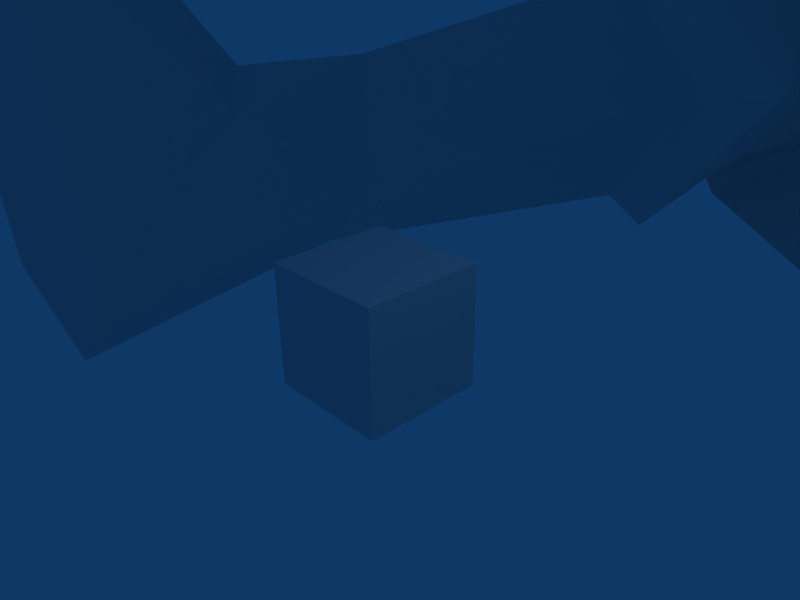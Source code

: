 # Source: Shaman001.blend  (saved by Blender 2.49.2; exported with 4.5.12 LTS)
import bpy
from mathutils import Matrix  # noqa: F401  (used for matrix-valued properties, if any)

bpy.ops.wm.read_factory_settings(use_empty=True)
scene = bpy.context.scene
scene.name = 'Scene'

# ---- collections
col_collection_1 = bpy.data.collections.new('Collection 1'); scene.collection.children.link(col_collection_1)

# ---- materials (node trees are filled in below, after node groups)
mat_material_0 = bpy.data.materials.new('Material_0')
mat_material_0.alpha_threshold = 0.0
mat_material_0.specular_color = (0.0, 0.0, 0.0)
mat_material_0.roughness = 0.5
mat_material_0.line_color = (0.0, 0.0, 0.0, 1.0)
mat_material = bpy.data.materials.new('Material')
mat_material.alpha_threshold = 0.0
mat_material.roughness = 0.5
mat_material.line_color = (0.0, 0.0, 0.0, 1.0)

# ---- material node trees

# ---- world
world_world = bpy.data.worlds.new('World'); scene.world = world_world
world_world.color = (0.05656, 0.2208, 0.4)
world_world.use_sun_shadow = False
world_world.sun_shadow_jitter_overblur = 0.0
world_world.cycles.sampling_method = 'MANUAL'
world_world.cycles.sample_map_resolution = 256

# ---- cameras
cam_camera = bpy.data.cameras.new('Camera')
cam_camera.passepartout_alpha = 0.2
cam_camera.clip_end = 100.0
cam_camera.lens = 35.0
cam_camera.ortho_scale = 7.314
cam_camera.show_passepartout = False
cam_camera.show_safe_areas = True
cam_camera.dof.focus_distance = 0.0
cam_camera.dof.aperture_fstop = 128.0

# ---- lights
light_spot = bpy.data.lights.new('Spot', 'POINT')
light_spot.transmission_factor = 0.0
light_spot.cutoff_distance = 30.0
light_spot.energy = 100.0
light_spot.shadow_buffer_clip_start = 1.001
light_spot.shadow_soft_size = 1.0
light_spot.shadow_maximum_resolution = 0.006
light_spot.use_absolute_resolution = True
light_spot.cycles.use_multiple_importance_sampling = False

# ---- meshes
me_mesh_object_001 = bpy.data.meshes.new('Mesh Object.001')
me_mesh_object_001.from_pydata([(19.17, 33.51, -0.2889), (18.94, 34.24, -2.093), (5.485, 6.984, -9.28), (59.43, 100.9, 13.29), (59.64, 99.98, 15.35), (67.79, 112.1, 19.22), (64.39, 114.6, 17.0), (64.83, 113.2, 19.84), (66.58, 115.0, 19.17), (20.93, 32.8, -0.7924), (6.908, 6.286, -9.736), (61.73, 99.25, 14.8), (61.51, 100.2, 12.74), (20.7, 33.53, -2.597), (67.46, 113.5, 16.18), (7.154, 5.777, -8.186), (5.732, 6.475, -7.731), (5.732, 6.475, -7.731), (7.154, 5.777, -8.186), (6.908, 6.286, -9.736), (5.485, 6.984, -9.28), (10.04, 103.4, -21.15), (7.43, 83.23, -15.85), (9.683, 75.01, -15.94), (8.749, 77.94, -19.77), (10.04, 77.63, -8.515), (10.05, 92.84, -10.94), (-8.479, 77.94, -19.77), (-9.413, 75.01, -15.94), (-7.161, 83.23, -15.85), (-9.767, 103.4, -21.15), (-8.195, 81.51, -21.54), (-9.773, 92.84, -10.94), (0.1349, 75.01, -17.78), (0.1349, 77.99, -21.67), (0.1349, 77.63, -12.05), (-9.767, 77.63, -8.515), (0.1349, 77.63, -12.05), (10.04, 77.63, -8.515), (10.05, 92.84, -10.94), (0.1349, 95.27, -11.75), (-9.767, 77.63, -8.515), (-9.773, 92.84, -10.94), (0.1349, 111.6, -16.59), (0.1349, 111.3, -12.79), (0.1349, 104.5, -22.7), (-9.767, 109.8, -12.28), (10.04, 110.1, -16.27), (10.04, 109.8, -12.28), (-9.767, 110.1, -16.27), (10.04, 109.8, -12.28), (0.1349, 111.3, -12.79), (-9.767, 109.8, -12.28), (8.465, 81.51, -21.54), (0.1349, 81.51, -23.36), (-0.7375, 78.01, -16.94), (-0.7375, 73.54, -11.42), (11.83, 73.92, -10.01), (11.83, 79.47, -16.86), (-0.7374, 74.14, -22.9), (11.83, 74.67, -24.26), (-0.7374, 67.28, -21.06), (11.83, 66.15, -21.98), (-0.7375, 66.91, -13.96), (11.83, 65.68, -13.17), (-13.3, 79.47, -16.86), (-13.3, 73.92, -10.01), (-13.3, 74.67, -24.26), (-13.3, 66.15, -21.98), (-13.3, 65.68, -13.17), (11.83, 74.67, -24.26), (11.83, 79.47, -16.86), (11.83, 73.92, -10.01), (11.83, 65.68, -13.17), (11.83, 66.15, -21.98), (-13.3, 74.67, -24.26), (-13.3, 66.15, -21.98), (-13.3, 65.68, -13.17), (-13.3, 73.92, -10.01), (-13.3, 79.47, -16.86), (4.443, 106.9, 1.248), (2.222, 106.2, 4.4), (1.2e-05, 105.1, 2.093), (2.123, 113.9, 4.013), (5.141, 114.4, 2.979), (3.78, 115.3, 4.989), (1.6e-05, 115.4, 6.026), (1.6e-05, 114.1, 5.276), (1.813, 110.9, 4.809), (1.4e-05, 111.1, 6.936), (1.4e-05, 110.2, 5.376), (1.2e-05, 105.9, 4.94), (5.658, 112.1, -0.08241), (4.761, 107.9, -1.82), (4.136, 105.8, -2.493), (6.875, 112.6, -8.849), (4.89, 114.9, -7.518), (7.043, 117.7, -1.287), (9.257, 114.6, -2.385), (1.5e-05, 110.4, -12.15), (1.6e-05, 113.3, -9.967), (8.022, 117.6, 2.273), (4.195, 120.1, 3.452), (5.731, 119.0, 5.546), (5.141, 114.4, 2.979), (3.78, 115.3, 4.989), (6.906, 112.4, -1.415), (6.167, 110.8, -4.235), (4.86, 109.7, -6.58), (1.5e-05, 108.9, -8.546), (1.1e-05, 103.1, 1.895), (1.8e-05, 120.6, 4.438), (1.7e-05, 119.5, 7.378), (1.6e-05, 115.4, 6.026), (1.3e-05, 104.0, -9.468), (1.5e-05, 108.9, -8.546), (4.86, 109.7, -6.58), (5.184, 104.2, -8.028), (6.485, 108.5, -3.454), (6.167, 110.8, -4.235), (6.906, 112.4, -1.415), (7.635, 104.6, -5.424), (5.761, 104.6, -4.601), (4.555, 104.5, -0.4651), (5.924, 103.1, -0.4369), (-4.443, 106.9, 1.251), (-2.222, 106.2, 4.4), (-2.123, 113.9, 4.013), (-3.78, 115.3, 4.989), (-5.141, 114.4, 2.979), (-1.813, 110.9, 4.809), (-5.658, 112.1, -0.08241), (-4.761, 107.9, -1.817), (-4.555, 104.5, -0.4621), (-6.875, 112.6, -8.849), (-9.257, 115.5, -2.385), (-7.043, 117.7, -1.287), (-4.89, 114.9, -7.518), (-8.022, 117.6, 2.273), (-4.195, 120.1, 3.452), (-5.731, 119.0, 5.546), (-5.141, 114.4, 2.979), (-3.78, 115.3, 4.989), (-6.906, 112.4, -1.415), (-6.167, 110.8, -4.235), (-4.86, 109.7, -6.58), (-5.184, 104.2, -8.028), (-4.86, 109.7, -6.58), (-6.485, 108.5, -3.454), (-6.906, 112.4, -1.415), (-6.167, 110.8, -4.235), (-7.635, 104.6, -5.424), (-5.761, 104.6, -4.598), (-5.924, 103.1, -0.4338), (-4.136, 105.8, -2.49), (7.385, 70.77, -7.929), (3e-06, 69.81, -10.41), (11.08, 57.46, -9.502), (3e-06, 56.0, -13.43), (6.891, 73.74, 5.814), (8.39, 70.18, 7.309), (12.69, 71.21, -1.046), (10.98, 74.62, -1.011), (17.13, 59.47, -0.03617), (11.31, 58.88, 9.658), (2e-06, 57.85, 11.3), (2e-06, 69.28, 9.087), (2e-06, 73.24, 7.734), (21.21, 42.71, -1.842), (14.31, 42.33, -14.38), (14.07, 42.28, 10.44), (1e-06, 44.52, 12.89), (6.94, 41.92, 11.65), (7.061, 41.99, -16.47), (3e-06, 44.61, -18.44), (-7.081, 74.99, -6.474), (-7.385, 70.77, -7.929), (-11.12, 57.46, -9.121), (-10.97, 74.62, -1.011), (-12.69, 71.21, -1.046), (-8.391, 70.18, 6.321), (-17.13, 59.47, -1.035), (-11.31, 58.88, 6.93), (-14.42, 42.33, -11.52), (-21.21, 42.71, -0.9138), (-14.13, 42.28, 10.3), (-6.94, 41.92, 11.6), (-7.061, 41.99, -15.35), (-29.73, 94.18, 2.48), (-31.1, 91.26, -1.026), (-35.49, 89.89, -0.8348), (-35.39, 93.38, 3.545), (-32.63, 89.67, 8.484), (-32.36, 85.18, 4.646), (-28.45, 87.88, 1.764), (-43.14, 85.27, 10.08), (-43.18, 82.81, 7.063), (29.17, 91.82, 0.04874), (35.01, 90.48, 0.6911), (34.62, 87.08, -3.749), (30.29, 88.77, -4.041), (31.66, 87.16, 5.54), (30.73, 82.82, 1.62), (26.94, 85.81, -0.7905), (43.42, 82.14, 2.464), (41.29, 82.0, 7.247), (43.6, 84.25, 4.904), (53.3, 78.76, 9.444), (50.16, 82.82, 4.75), (46.25, 75.56, 3.183), (43.42, 76.03, 7.064), (47.01, 72.73, 10.69), (49.45, 72.56, 7.592), (50.61, 79.0, 12.78), (40.82, 79.32, 4.459), (46.62, 82.37, 11.84), (-20.76, 94.18, 4.487), (-11.96, 98.17, 2.268), (-13.63, 91.04, -1.72), (-22.64, 94.16, -5.416), (-11.88, 96.68, -9.921), (-27.81, 91.73, 5.4), (-10.06, 103.9, -4.883), (-7.994, 96.97, -10.68), (-13.0, 103.1, -4.441), (-9.414, 99.56, 2.356), (-23.2, 98.6, 0.08511), (-9.674, 102.9, -4.595), (-10.6, 92.53, 3.417), (-10.43, 85.16, 2.057), (-7.078, 85.74, 6.348), (-6.78, 93.37, 6.481), (-11.29, 84.89, -3.621), (-7.662, 85.68, -9.1), (3e-06, 97.28, -11.17), (-9e-06, 86.12, -10.16), (3e-06, 99.55, 5.002), (4e-06, 104.1, -8.002), (3e-06, 94.0, 8.084), (-10.85, 78.74, -0.5887), (-8e-06, 86.13, 7.763), (-7.334, 79.23, 5.857), (-7.779, 78.3, -6.461), (0.0, 78.17, -8.744), (-6.891, 73.74, 5.546), (0.0, 79.39, 7.848), (1e-06, 75.3, -9.174), (-28.67, 92.02, -2.2), (20.28, 93.17, 2.333), (11.96, 98.17, 2.268), (13.63, 91.04, -1.72), (11.88, 96.68, -9.921), (22.24, 93.03, -7.553), (27.84, 89.93, -4.677), (10.06, 103.9, -4.883), (13.3, 102.8, -4.464), (7.994, 96.97, -10.68), (9.414, 99.56, 2.356), (23.42, 97.24, -1.969), (9.674, 102.9, -4.595), (26.85, 89.65, 2.909), (10.6, 92.53, 3.417), (6.78, 93.37, 6.481), (7.078, 85.74, 6.348), (10.43, 85.16, 2.057), (11.29, 84.89, -3.621), (7.662, 85.68, -9.1), (7.334, 79.23, 5.857), (10.85, 78.74, -0.5887), (7.779, 78.3, -6.461), (7.081, 74.99, -6.474), (-7.061, 41.99, -15.35), (3e-06, 44.61, -18.44), (2e-06, 53.61, -3.285), (-14.42, 42.33, -11.52), (-21.21, 42.71, -0.9138), (-14.13, 42.28, 10.3), (-6.94, 41.92, 11.6), (1e-06, 44.52, 12.89), (7.061, 41.99, -16.47), (14.31, 42.33, -14.38), (21.21, 42.71, -1.842), (14.07, 42.28, 10.44), (6.94, 41.92, 11.65), (2.077, 123.6, -3.095), (2e-05, 123.9, -6.291), (2e-05, 123.7, -2.45), (5.974, 120.0, -3.251), (7.043, 117.7, -1.287), (4.89, 114.9, -7.518), (4.111, 117.8, -8.398), (3.761, 121.9, 0.6107), (4.195, 120.1, 3.452), (1.8e-05, 122.4, 1.49), (1.8e-05, 120.6, 4.438), (1.6e-05, 113.3, -9.967), (1.7e-05, 116.5, -10.21), (2.39, 121.4, -8.089), (3.103, 123.0, -4.757), (1.9e-05, 121.0, -8.6), (-2.077, 123.6, -3.095), (-5.974, 120.0, -3.251), (-4.111, 117.8, -8.398), (-4.89, 114.9, -7.518), (-7.043, 117.7, -1.287), (-3.761, 121.9, 0.6107), (-4.195, 120.1, 3.452), (-3.103, 123.0, -4.757), (-2.39, 121.4, -8.089), (5.321, 52.69, -6.792), (2.225, 52.48, 2.781), (12.29, 42.4, -8.449), (12.24, 43.24, 5.131), (6.786, 40.21, -2.44), (9.321, 54.97, 6.01), (7.035, 32.01, -2.509), (14.77, 34.02, -11.68), (13.23, 40.72, 4.882), (14.89, 33.06, 4.622), (10.07, 55.87, -8.953), (15.48, 31.42, -9.289), (10.11, 29.83, -2.64), (18.62, 13.49, -7.916), (17.97, 15.27, 0.1306), (15.38, 30.16, 2.677), (20.66, 14.64, -4.847), (20.34, 2.447, -10.33), (17.8, 8.773, -1.357), (15.98, 13.84, -4.927), (21.41, 5.672, 6.768), (19.85, 10.39, 0.0402), (17.4, 43.38, -1.719), (14.67, 55.73, -0.5548), (21.95, 35.78, -2.971), (20.21, 32.1, -3.004), (27.73, 2.501, 8.477), (25.24, 2.484, 11.44), (26.71, 5.045, 6.118), (28.4, 2.506, 3.306), (23.0, 10.48, -1.561), (17.13, 2.423, -7.184), (19.36, 2.44, 6.41), (25.7, 2.486, -7.942), (21.43, 2.455, 9.754), (-5.321, 52.69, -6.792), (-6.786, 40.21, -2.44), (-12.29, 42.4, -8.449), (-12.24, 43.24, 5.131), (-2.225, 52.48, 2.781), (-9.321, 54.97, 6.01), (-7.035, 32.01, -2.509), (-14.77, 34.02, -11.68), (-13.23, 40.72, 4.882), (-14.89, 33.06, 4.622), (-10.07, 55.87, -8.953), (-15.48, 31.42, -9.289), (-10.11, 29.83, -2.64), (-15.38, 30.16, 2.677), (-25.7, 2.486, -7.942), (-20.66, 14.64, -4.847), (-18.62, 13.49, -7.916), (-20.34, 2.447, -10.33), (-17.8, 8.773, -1.357), (-15.98, 13.83, -4.927), (-19.36, 2.44, 6.41), (-19.85, 10.39, 0.0402), (-21.41, 5.672, 6.768), (-17.97, 15.27, 0.1306), (-17.4, 43.38, -1.719), (-14.67, 55.73, -0.5548), (-21.95, 35.78, -2.971), (-20.21, 32.1, -3.004), (-21.43, 2.455, 9.754), (-25.24, 2.484, 11.44), (-26.71, 5.045, 6.118), (-23.0, 10.48, -1.561), (-17.13, 2.423, -7.184), (-28.4, 2.506, 3.306), (-27.73, 2.502, 8.477), (-27.73, 2.502, 8.477), (-28.4, 2.506, 3.306), (-17.13, 2.423, -7.184), (-25.24, 2.484, 11.44), (-21.43, 2.455, 9.754), (-19.36, 2.44, 6.41), (-20.34, 2.447, -10.33), (-25.7, 2.486, -7.942), (21.43, 2.455, 9.754), (25.7, 2.486, -7.942), (19.36, 2.44, 6.41), (17.13, 2.423, -7.184), (28.4, 2.506, 3.306), (25.24, 2.484, 11.44), (27.73, 2.501, 8.477), (20.34, 2.447, -10.33), (3e-06, 63.65, -11.76), (14.8, 65.63, -0.5656), (9.739, 64.95, 8.396), (9.03, 64.86, -8.628), (-8.983, 65.08, -8.439), (-14.66, 66.0, -1.041), (2e-06, 63.65, 10.18), (-9.678, 65.19, 6.59), (-47.12, 86.26, 14.48), (-51.5, 83.54, 15.77), (-52.0, 77.24, 10.31), (-49.25, 76.86, 13.11), (-45.56, 79.7, 9.198), (-48.83, 79.87, 5.649), (-51.28, 87.59, 7.843), (-54.53, 83.89, 12.75), (-44.94, 88.13, 7.96), (-45.15, 86.25, 5.342), (13.12, 39.8, -9.063), (-13.12, 39.8, -9.063), (66.58, 115.0, 19.17), (66.58, 115.0, 19.17), (20.7, 33.53, -2.597), (6.908, 6.286, -9.736), (61.51, 100.2, 12.74), (67.46, 113.5, 16.18), (66.58, 115.0, 19.17), (9.683, 75.01, -15.94), (10.04, 77.63, -8.515), (-9.413, 75.01, -15.94), (-8.479, 77.94, -19.77), (-9.767, 77.63, -8.515), (10.04, 103.4, -21.15), (10.04, 110.1, -16.27), (10.04, 109.8, -12.28), (-9.767, 110.1, -16.27), (8.465, 81.51, -21.54), (-9.767, 109.8, -12.28), (4.555, 104.5, -0.4651), (5.761, 104.6, -4.601), (4.136, 105.8, -2.493), (-5.761, 104.6, -4.598), (-4.555, 104.5, -0.4621), (-4.136, 105.8, -2.49), (-28.45, 87.88, 1.764), (-32.36, 85.18, 4.646), (30.73, 82.82, 1.62), (26.94, 85.81, -0.7905), (50.61, 79.0, 12.78), (47.01, 72.73, 10.69), (43.6, 84.25, 4.904), (43.42, 82.14, 2.464), (43.6, 84.25, 4.904), (43.42, 82.14, 2.464), (40.82, 79.32, 4.459), (43.42, 76.03, 7.064), (43.6, 84.25, 4.904), (46.62, 82.37, 11.84), (-13.63, 91.04, -1.72), (-27.81, 91.73, 5.4), (-28.45, 87.88, 1.764), (-28.45, 87.88, 1.764), (-29.73, 94.18, 2.48), (-11.29, 84.89, -3.621), (-10.85, 78.74, -0.5887), (-10.97, 74.62, -1.011), (-6.891, 73.74, 5.546), (-7.081, 74.99, -6.474), (-10.97, 74.62, -1.011), (1.1e-05, 103.1, 1.895), (2e-06, 73.24, 7.734), (1e-06, 75.3, -9.174), (-28.67, 92.02, -2.2), (13.63, 91.04, -1.72), (26.85, 89.65, 2.909), (26.94, 85.81, -0.7905), (26.94, 85.81, -0.7905), (29.17, 91.82, 0.04874), (11.29, 84.89, -3.621), (10.85, 78.74, -0.5887), (10.98, 74.62, -1.011), (6.891, 73.74, 5.814), (7.081, 74.99, -6.474), (10.98, 74.62, -1.011), (27.84, 89.93, -4.677), (-43.18, 82.81, 7.063), (41.29, 82.0, 7.247), (40.82, 79.32, 4.459), (40.82, 79.32, 4.459), (2.225, 52.48, 2.781), (6.786, 40.21, -2.44), (10.11, 29.83, -2.64), (15.98, 13.84, -4.927), (18.62, 13.49, -7.916), (15.98, 13.84, -4.927), (15.98, 13.84, -4.927), (17.13, 2.423, -7.184), (17.97, 15.27, 0.1306), (7.035, 32.01, -2.509), (20.66, 14.64, -4.847), (-6.786, 40.21, -2.44), (-2.225, 52.48, 2.781), (-10.11, 29.83, -2.64), (-15.98, 13.83, -4.927), (-18.62, 13.49, -7.916), (-15.98, 13.83, -4.927), (-17.13, 2.423, -7.184), (-15.98, 13.83, -4.927), (-17.97, 15.27, 0.1306), (-7.035, 32.01, -2.509), (-20.66, 14.64, -4.847), (-27.73, 2.502, 8.477), (-21.43, 2.455, 9.754), (27.73, 2.501, 8.477), (21.43, 2.455, 9.754), (8.749, 77.94, -19.77), (-43.14, 85.27, 10.08), (-44.94, 88.13, 7.96), (-43.18, 82.81, 7.063), (-45.15, 86.25, 5.342), (-43.18, 82.81, 7.063), (-44.94, 88.13, 7.96), (-45.15, 86.25, 5.342), (-47.12, 86.26, 14.48), (-44.94, 88.13, 7.96), (-49.25, 76.86, 13.11), (-45.56, 79.7, 9.198), (-51.5, 83.54, 15.77)], [], [(414, 351, 368), (346, 414, 368), (414, 346, 345), (351, 414, 345), (413, 316, 313), (311, 413, 313), (413, 311, 331), (316, 413, 331), (368, 351, 370), (313, 316, 493), (345, 504, 351), (331, 333, 316), (522, 409, 410), (409, 522, 518), (515, 521, 408), (520, 408, 521), (408, 520, 405), (404, 405, 406), (405, 404, 410), (518, 519, 409), (517, 408, 409), (409, 405, 410), (405, 409, 408), (516, 517, 409), (408, 514, 515), (511, 407, 513), (512, 403, 511), (406, 403, 404), (403, 406, 407), (407, 511, 403), (22, 510, 53), (22, 23, 510), (395, 398, 157), (158, 395, 157), (156, 155, 398), (395, 156, 398), (160, 396, 161), (160, 397, 396), (397, 163, 396), (397, 164, 163), (161, 398, 155), (161, 396, 398), (396, 157, 398), (396, 163, 157), (164, 401, 165), (164, 397, 401), (397, 166, 401), (397, 160, 166), (156, 399, 176), (156, 395, 399), (395, 177, 399), (395, 158, 177), (182, 400, 181), (182, 402, 400), (402, 179, 400), (402, 180, 179), (400, 399, 177), (181, 400, 177), (179, 176, 399), (400, 179, 399), (402, 401, 166), (180, 402, 166), (182, 165, 401), (402, 182, 401), (508, 392, 509), (390, 391, 389), (391, 390, 388), (388, 390, 394), (393, 389, 391), (389, 393, 387), (506, 507, 382), (381, 384, 380), (380, 386, 381), (386, 385, 381), (379, 380, 384), (384, 383, 379), (370, 351, 355), (355, 371, 370), (353, 370, 371), (371, 357, 353), (374, 373, 366), (375, 358, 377), (377, 374, 375), (375, 359, 358), (375, 365, 503), (503, 359, 375), (365, 375, 374), (374, 366, 365), (366, 373, 372), (377, 378, 374), (373, 374, 378), (360, 505, 371), (371, 355, 360), (371, 505, 367), (367, 357, 371), (370, 353, 352), (352, 368, 370), (368, 352, 347), (347, 349, 369), (369, 368, 347), (368, 369, 354), (354, 346, 368), (351, 504, 356), (356, 355, 351), (350, 353, 357), (357, 497, 350), (503, 365, 362), (362, 502, 503), (364, 366, 372), (366, 364, 362), (362, 365, 366), (364, 501, 362), (362, 501, 502), (499, 500, 376), (376, 361, 499), (499, 361, 358), (358, 359, 499), (367, 498, 497), (497, 357, 367), (363, 360, 355), (355, 356, 363), (344, 346, 354), (352, 353, 350), (350, 495, 352), (352, 495, 347), (496, 349, 347), (347, 495, 496), (345, 346, 344), (344, 348, 345), (333, 320, 316), (320, 333, 334), (318, 334, 333), (334, 318, 324), (337, 329, 336), (339, 338, 342), (338, 339, 337), (339, 342, 325), (339, 492, 330), (492, 339, 325), (330, 337, 339), (337, 330, 329), (329, 343, 336), (338, 337, 335), (336, 335, 337), (322, 334, 494), (334, 322, 320), (334, 323, 494), (323, 334, 324), (333, 317, 318), (317, 333, 331), (331, 312, 317), (312, 332, 314), (332, 312, 331), (331, 319, 332), (319, 331, 311), (316, 321, 493), (321, 316, 320), (315, 324, 318), (324, 315, 486), (492, 327, 330), (327, 492, 490), (341, 343, 329), (329, 327, 341), (327, 329, 330), (341, 327, 491), (327, 490, 491), (488, 340, 489), (340, 488, 326), (488, 342, 326), (342, 488, 325), (323, 486, 487), (486, 323, 324), (328, 320, 322), (320, 328, 321), (309, 319, 311), (317, 315, 318), (315, 317, 485), (317, 312, 485), (484, 312, 314), (312, 484, 485), (313, 309, 311), (309, 313, 310), (82, 91, 126), (81, 91, 82), (308, 307, 285), (307, 300, 285), (299, 308, 285), (296, 302, 308), (308, 299, 296), (305, 293, 286), (286, 300, 305), (307, 301, 305), (305, 300, 307), (308, 302, 301), (301, 307, 308), (295, 303, 302), (302, 296, 295), (306, 294, 293), (293, 305, 306), (304, 306, 305), (305, 301, 304), (303, 304, 301), (301, 302, 303), (300, 286, 285), (297, 285, 298), (298, 285, 284), (299, 285, 297), (296, 299, 297), (297, 290, 296), (291, 284, 286), (286, 293, 291), (298, 284, 291), (291, 287, 298), (297, 298, 287), (287, 290, 297), (295, 296, 290), (290, 289, 295), (292, 291, 293), (293, 294, 292), (288, 287, 291), (291, 292, 288), (289, 290, 287), (287, 288, 289), (284, 285, 286), (441, 199, 204), (204, 483, 441), (481, 201, 202), (202, 482, 481), (206, 198, 201), (201, 481, 206), (412, 190, 440), (440, 480, 412), (193, 192, 195), (195, 196, 193), (192, 191, 411), (411, 195, 192), (273, 282, 283), (283, 278, 273), (280, 281, 273), (281, 282, 273), (273, 272, 279), (279, 280, 273), (273, 278, 277), (277, 276, 273), (274, 273, 275), (275, 273, 276), (273, 274, 271), (271, 272, 273), (200, 442, 479), (479, 197, 200), (243, 269, 477), (477, 466, 243), (465, 476, 267), (267, 245, 465), (245, 267, 263), (263, 240, 245), (464, 236, 124), (124, 433, 464), (474, 478, 477), (477, 269, 474), (267, 476, 475), (475, 268, 267), (243, 235, 266), (266, 269, 243), (266, 473, 474), (474, 269, 266), (267, 268, 264), (264, 263, 267), (238, 240, 263), (263, 262, 238), (265, 264, 268), (259, 237, 434), (259, 434, 124), (124, 257, 259), (234, 237, 256), (262, 257, 236), (236, 238, 262), (237, 259, 256), (257, 124, 236), (234, 256, 266), (266, 235, 234), (266, 256, 251), (251, 473, 266), (468, 473, 251), (249, 261, 250), (257, 262, 261), (261, 249, 257), (261, 264, 265), (265, 250, 261), (263, 264, 261), (261, 262, 263), (472, 258, 248), (248, 469, 472), (259, 254, 256), (472, 253, 252), (252, 258, 472), (259, 257, 254), (258, 255, 249), (249, 248, 258), (252, 251, 255), (255, 258, 252), (255, 254, 257), (257, 249, 255), (251, 256, 254), (254, 255, 251), (252, 253, 471), (471, 468, 252), (250, 470, 469), (469, 248, 250), (468, 251, 252), (248, 249, 250), (189, 467, 439), (467, 189, 188), (243, 466, 462), (462, 242, 243), (465, 245, 241), (241, 461, 465), (245, 240, 230), (230, 241, 245), (464, 437, 153), (153, 236, 464), (459, 242, 462), (462, 463, 459), (241, 239, 460), (460, 461, 241), (243, 242, 233), (233, 235, 243), (233, 242, 459), (459, 458, 233), (241, 230, 229), (229, 239, 241), (238, 231, 230), (230, 240, 238), (232, 239, 229), (227, 436, 237), (227, 225, 153), (153, 436, 227), (234, 223, 237), (231, 238, 236), (236, 225, 231), (237, 223, 227), (225, 236, 153), (234, 235, 233), (233, 223, 234), (233, 458, 220), (220, 223, 233), (453, 220, 458), (217, 218, 228), (225, 217, 228), (228, 231, 225), (228, 218, 232), (232, 229, 228), (230, 231, 228), (228, 229, 230), (457, 454, 216), (216, 226, 457), (227, 223, 222), (457, 226, 219), (219, 247, 457), (227, 222, 225), (226, 216, 217), (217, 224, 226), (219, 226, 224), (224, 220, 219), (224, 217, 225), (225, 222, 224), (220, 224, 222), (222, 223, 220), (219, 453, 456), (456, 247, 219), (218, 216, 454), (454, 455, 218), (453, 219, 220), (216, 218, 217), (450, 452, 205), (452, 450, 444), (444, 443, 452), (451, 205, 452), (205, 449, 450), (209, 214, 448), (447, 208, 446), (212, 209, 208), (208, 207, 212), (446, 208, 209), (215, 208, 445), (212, 207, 443), (443, 444, 212), (209, 212, 211), (211, 210, 209), (214, 209, 210), (208, 215, 213), (213, 207, 208), (199, 198, 206), (206, 204, 199), (441, 442, 200), (200, 199, 441), (203, 202, 201), (201, 260, 203), (197, 260, 201), (201, 198, 197), (199, 200, 197), (197, 198, 199), (190, 412, 411), (411, 191, 190), (440, 190, 189), (189, 439, 440), (194, 221, 192), (192, 193, 194), (188, 191, 192), (192, 221, 188), (190, 191, 188), (188, 189, 190), (158, 174, 187), (182, 185, 186), (186, 165, 182), (177, 158, 187), (187, 183, 177), (165, 186, 171), (184, 185, 182), (182, 181, 184), (183, 184, 181), (181, 177, 183), (166, 167, 244), (244, 180, 166), (176, 179, 178), (178, 175, 176), (179, 180, 244), (244, 178, 179), (156, 176, 175), (175, 246, 156), (158, 173, 174), (164, 165, 172), (172, 170, 164), (157, 169, 173), (173, 158, 157), (165, 171, 172), (168, 163, 164), (164, 170, 168), (169, 157, 163), (163, 168, 169), (166, 160, 159), (159, 167, 166), (155, 270, 162), (162, 161, 155), (161, 162, 159), (159, 160, 161), (156, 246, 270), (270, 155, 156), (437, 438, 436), (436, 153, 437), (129, 149, 131), (143, 135, 134), (134, 144, 143), (149, 148, 132), (132, 131, 149), (148, 151, 132), (151, 152, 132), (152, 154, 132), (147, 146, 151), (151, 148, 147), (150, 147, 148), (148, 149, 150), (147, 115, 114), (114, 146, 147), (112, 140, 142), (142, 113, 112), (112, 111, 139), (139, 140, 112), (125, 133, 110), (110, 82, 125), (145, 134, 99), (99, 109, 145), (144, 134, 145), (135, 143, 141), (141, 138, 135), (140, 138, 141), (141, 142, 140), (138, 140, 139), (139, 136, 138), (135, 138, 136), (137, 100, 99), (99, 134, 137), (136, 137, 134), (134, 135, 136), (87, 127, 130), (125, 132, 154), (154, 133, 125), (131, 132, 125), (125, 129, 131), (130, 125, 126), (126, 91, 130), (130, 91, 90), (128, 127, 87), (130, 127, 129), (130, 90, 89), (129, 125, 130), (130, 89, 87), (128, 87, 86), (127, 128, 129), (125, 82, 126), (434, 435, 433), (433, 124, 434), (84, 92, 120), (106, 107, 95), (95, 98, 106), (93, 118, 120), (120, 92, 93), (118, 93, 121), (93, 122, 121), (93, 94, 122), (116, 118, 121), (121, 117, 116), (119, 120, 118), (118, 116, 119), (116, 117, 114), (114, 115, 116), (112, 113, 105), (105, 103, 112), (112, 103, 102), (102, 111, 112), (80, 82, 110), (110, 123, 80), (108, 109, 99), (99, 95, 108), (107, 108, 95), (98, 101, 104), (104, 106, 98), (103, 105, 104), (104, 101, 103), (101, 97, 102), (102, 103, 101), (98, 97, 101), (96, 95, 99), (99, 100, 96), (97, 98, 95), (95, 96, 97), (87, 88, 83), (80, 123, 94), (94, 93, 80), (80, 93, 92), (92, 84, 80), (88, 91, 81), (81, 80, 88), (88, 90, 91), (85, 87, 83), (88, 84, 83), (88, 89, 90), (84, 88, 80), (88, 87, 89), (85, 86, 87), (83, 84, 85), (80, 81, 82), (75, 77, 79), (77, 78, 79), (75, 76, 77), (70, 72, 74), (72, 73, 74), (70, 71, 72), (63, 56, 66), (66, 69, 63), (61, 63, 69), (69, 68, 61), (59, 61, 68), (68, 67, 59), (55, 59, 67), (67, 65, 55), (56, 55, 65), (65, 66, 56), (64, 57, 56), (56, 63, 64), (62, 64, 63), (63, 61, 62), (60, 62, 61), (61, 59, 60), (58, 60, 59), (59, 55, 58), (57, 58, 55), (55, 56, 57), (425, 31, 54), (54, 34, 425), (34, 54, 431), (431, 24, 34), (29, 32, 432), (432, 430, 29), (45, 54, 31), (31, 30, 45), (431, 54, 45), (45, 427, 431), (51, 52, 42), (42, 40, 51), (50, 51, 40), (40, 39, 50), (29, 430, 30), (22, 428, 429), (429, 26, 22), (21, 428, 22), (49, 43, 45), (45, 30, 49), (46, 44, 43), (43, 49, 46), (47, 427, 45), (45, 43, 47), (48, 47, 43), (43, 44, 48), (40, 42, 41), (41, 37, 40), (39, 40, 37), (37, 38, 39), (33, 35, 426), (426, 424, 33), (34, 33, 424), (424, 425, 34), (422, 423, 35), (35, 33, 422), (24, 422, 33), (33, 34, 24), (36, 32, 29), (29, 28, 36), (27, 29, 31), (29, 30, 31), (27, 28, 29), (22, 26, 25), (25, 23, 22), (53, 21, 22), (20, 19, 18), (18, 17, 20), (420, 6, 421), (6, 420, 419), (419, 3, 6), (3, 419, 417), (417, 1, 3), (2, 1, 417), (417, 418, 2), (5, 14, 416), (14, 5, 11), (11, 12, 14), (13, 12, 11), (11, 9, 13), (10, 13, 9), (9, 15, 10), (4, 0, 9), (9, 11, 4), (1, 0, 4), (4, 3, 1), (7, 5, 415), (6, 7, 8), (5, 7, 4), (4, 11, 5), (7, 6, 3), (3, 4, 7), (0, 16, 15), (9, 0, 15), (1, 2, 16), (16, 0, 1)])
_uv = me_mesh_object_001.uv_layers.new(name='UVTex')
_uv.uv.foreach_set('vector', [0.2598, 0.5854, 0.2594, 0.5611, 0.2245, 0.5979, 0.2599, 0.5974, 0.2598, 0.5854, 0.2245, 0.5979, 0.2598, 0.5854, 0.2599, 0.5974, 0.2961, 0.593, 0.2594, 0.5611, 0.2598, 0.5854, 0.2961, 0.593, 0.2598, 0.5854, 0.2594, 0.5611, 0.2961, 0.593, 0.2599, 0.5974, 0.2598, 0.5854, 0.2961, 0.593, 0.2598, 0.5854, 0.2599, 0.5974, 0.2245, 0.5979, 0.2594, 0.5611, 0.2598, 0.5854, 0.2245, 0.5979, 0.2245, 0.5979, 0.2594, 0.5611, 0.2265, 0.564, 0.2961, 0.593, 0.2594, 0.5611, 0.2961, 0.5653, 0.2961, 0.593, 0.2961, 0.5653, 0.2594, 0.5611, 0.2245, 0.5979, 0.2265, 0.564, 0.2594, 0.5611, 0.3648, 0.8873, 0.3435, 0.9325, 0.3445, 0.8906, 0.3435, 0.9325, 0.3648, 0.8873, 0.3846, 0.9192, 0.2598, 0.9775, 0.2736, 0.9056, 0.3038, 0.9329, 0.2879, 0.8762, 0.3038, 0.9329, 0.2736, 0.9056, 0.3038, 0.9329, 0.2879, 0.8762, 0.3036, 0.8901, 0.3442, 0.8589, 0.3036, 0.8901, 0.3063, 0.8588, 0.3036, 0.8901, 0.3442, 0.8589, 0.3445, 0.8906, 0.3846, 0.9192, 0.3786, 0.9874, 0.3435, 0.9325, 0.3155, 0.9964, 0.3038, 0.9329, 0.3435, 0.9325, 0.3435, 0.9325, 0.3036, 0.8901, 0.3445, 0.8906, 0.3036, 0.8901, 0.3435, 0.9325, 0.3038, 0.9329, 0.332, 0.9968, 0.3155, 0.9964, 0.3435, 0.9325, 0.3038, 0.9329, 0.2691, 0.9957, 0.2598, 0.9775, 0.3284, 0.7869, 0.3063, 0.8247, 0.3064, 0.7869, 0.3441, 0.7869, 0.344, 0.825, 0.3284, 0.7869, 0.3063, 0.8588, 0.344, 0.825, 0.3442, 0.8589, 0.344, 0.825, 0.3063, 0.8588, 0.3063, 0.8247, 0.3063, 0.8247, 0.3284, 0.7869, 0.344, 0.825, 0.03296, 0.5009, 0.05441, 0.4686, 0.06283, 0.4926, 0.03296, 0.5009, 0.03784, 0.4461, 0.05441, 0.4686, 0.1075, 0.3163, 0.1674, 0.2917, 0.1619, 0.2258, 0.09388, 0.2629, 0.1075, 0.3163, 0.1619, 0.2258, 0.1185, 0.3593, 0.1718, 0.3445, 0.1674, 0.2917, 0.1075, 0.3163, 0.1185, 0.3593, 0.1674, 0.2917, 0.2842, 0.3419, 0.23, 0.2856, 0.2286, 0.3365, 0.2842, 0.3419, 0.2896, 0.2956, 0.23, 0.2856, 0.2896, 0.2956, 0.2315, 0.2295, 0.23, 0.2856, 0.2896, 0.2956, 0.2958, 0.2419, 0.2315, 0.2295, 0.2286, 0.3365, 0.1674, 0.2917, 0.1718, 0.3445, 0.2286, 0.3365, 0.23, 0.2856, 0.1674, 0.2917, 0.23, 0.2856, 0.1619, 0.2258, 0.1674, 0.2917, 0.23, 0.2856, 0.2315, 0.2295, 0.1619, 0.2258, 0.2958, 0.2419, 0.3624, 0.315, 0.3749, 0.267, 0.2958, 0.2419, 0.2896, 0.2956, 0.3624, 0.315, 0.2896, 0.2956, 0.3502, 0.3615, 0.3624, 0.315, 0.2896, 0.2956, 0.2842, 0.3419, 0.3502, 0.3615, 0.1185, 0.3593, 0.1676, 0.2937, 0.1718, 0.3445, 0.1185, 0.3593, 0.1075, 0.3163, 0.1676, 0.2937, 0.1075, 0.3163, 0.1619, 0.2258, 0.1676, 0.2937, 0.1075, 0.3163, 0.09388, 0.2629, 0.1619, 0.2258, 0.2958, 0.2419, 0.2299, 0.2891, 0.2315, 0.2295, 0.2958, 0.2419, 0.2893, 0.2977, 0.2299, 0.2891, 0.2893, 0.2977, 0.2286, 0.3365, 0.2299, 0.2891, 0.2893, 0.2977, 0.2842, 0.3419, 0.2286, 0.3365, 0.2299, 0.2891, 0.1676, 0.2937, 0.1619, 0.2258, 0.2315, 0.2295, 0.2299, 0.2891, 0.1619, 0.2258, 0.2286, 0.3365, 0.1718, 0.3445, 0.1676, 0.2937, 0.2299, 0.2891, 0.2286, 0.3365, 0.1676, 0.2937, 0.2893, 0.2977, 0.3624, 0.315, 0.3502, 0.3615, 0.2842, 0.3419, 0.2893, 0.2977, 0.3502, 0.3615, 0.2958, 0.2419, 0.3749, 0.267, 0.3624, 0.315, 0.2893, 0.2977, 0.2958, 0.2419, 0.3624, 0.315, 0.2404, 0.5339, 0.2441, 0.5197, 0.2428, 0.5046, 0.2331, 0.5313, 0.2134, 0.5184, 0.2173, 0.5024, 0.2134, 0.5184, 0.2331, 0.5313, 0.2225, 0.5298, 0.2225, 0.5298, 0.2331, 0.5313, 0.2331, 0.5313, 0.2134, 0.5184, 0.2173, 0.5024, 0.2134, 0.5184, 0.2173, 0.5024, 0.2134, 0.5184, 0.2173, 0.5024, 0.2404, 0.5339, 0.2428, 0.5046, 0.2441, 0.5197, 0.2331, 0.5313, 0.2173, 0.5024, 0.2134, 0.5184, 0.2134, 0.5184, 0.2225, 0.5298, 0.2331, 0.5313, 0.2225, 0.5298, 0.2331, 0.5313, 0.2331, 0.5313, 0.2134, 0.5184, 0.2134, 0.5184, 0.2173, 0.5024, 0.2173, 0.5024, 0.2173, 0.5024, 0.2134, 0.5184, 0.2265, 0.564, 0.2594, 0.5611, 0.2594, 0.5493, 0.2594, 0.5493, 0.2251, 0.5493, 0.2265, 0.564, 0.1885, 0.563, 0.2265, 0.564, 0.2251, 0.5493, 0.2251, 0.5493, 0.1883, 0.5494, 0.1885, 0.563, 0.4802, 0.109, 0.4981, 0.08854, 0.4816, 0.07392, 0.4523, 0.1036, 0.4406, 0.1489, 0.4721, 0.1327, 0.4721, 0.1327, 0.4802, 0.109, 0.4523, 0.1036, 0.4523, 0.1036, 0.4435, 0.1031, 0.4406, 0.1489, 0.4523, 0.1036, 0.4561, 0.08052, 0.4455, 0.07767, 0.4455, 0.07767, 0.4435, 0.1031, 0.4523, 0.1036, 0.4561, 0.08052, 0.4523, 0.1036, 0.4802, 0.109, 0.4802, 0.109, 0.4816, 0.07392, 0.4561, 0.08052, 0.4816, 0.07392, 0.4981, 0.08854, 0.4953, 0.05565, 0.4721, 0.1327, 0.49, 0.1193, 0.4802, 0.109, 0.4981, 0.08854, 0.4802, 0.109, 0.49, 0.1193, 0.2599, 0.4055, 0.2215, 0.4053, 0.2251, 0.5493, 0.2251, 0.5493, 0.2594, 0.5493, 0.2599, 0.4055, 0.2251, 0.5493, 0.2215, 0.4053, 0.1887, 0.4053, 0.1887, 0.4053, 0.1883, 0.5494, 0.2251, 0.5493, 0.2265, 0.564, 0.1885, 0.563, 0.1871, 0.5847, 0.1871, 0.5847, 0.2245, 0.5979, 0.2265, 0.564, 0.2245, 0.5979, 0.1871, 0.5847, 0.1863, 0.603, 0.1863, 0.603, 0.186, 0.6473, 0.2224, 0.6482, 0.2224, 0.6482, 0.2245, 0.5979, 0.1863, 0.603, 0.2245, 0.5979, 0.2224, 0.6482, 0.259, 0.6487, 0.259, 0.6487, 0.2599, 0.5974, 0.2245, 0.5979, 0.2594, 0.5611, 0.2961, 0.5653, 0.2961, 0.5514, 0.2961, 0.5514, 0.2594, 0.5493, 0.2594, 0.5611, 0.1611, 0.5628, 0.1885, 0.563, 0.1883, 0.5494, 0.1883, 0.5494, 0.1611, 0.5507, 0.1611, 0.5628, 0.4455, 0.07767, 0.4561, 0.08052, 0.452, 0.05884, 0.452, 0.05884, 0.4387, 0.06276, 0.4455, 0.07767, 0.4758, 0.03619, 0.4816, 0.07392, 0.4953, 0.05565, 0.4816, 0.07392, 0.4758, 0.03619, 0.452, 0.05884, 0.452, 0.05884, 0.4561, 0.08052, 0.4816, 0.07392, 0.4758, 0.03619, 0.4465, 0.0331, 0.452, 0.05884, 0.452, 0.05884, 0.4465, 0.0331, 0.4387, 0.06276, 0.4281, 0.1122, 0.4119, 0.108, 0.4125, 0.1523, 0.4125, 0.1523, 0.4238, 0.1525, 0.4281, 0.1122, 0.4281, 0.1122, 0.4238, 0.1525, 0.4406, 0.1489, 0.4406, 0.1489, 0.4435, 0.1031, 0.4281, 0.1122, 0.1887, 0.4053, 0.1648, 0.4051, 0.1611, 0.5507, 0.1611, 0.5507, 0.1883, 0.5494, 0.1887, 0.4053, 0.2961, 0.4043, 0.2599, 0.4055, 0.2594, 0.5493, 0.2594, 0.5493, 0.2961, 0.5514, 0.2961, 0.4043, 0.2781, 0.6419, 0.2599, 0.5974, 0.259, 0.6487, 0.1871, 0.5847, 0.1885, 0.563, 0.1611, 0.5628, 0.1611, 0.5628, 0.1611, 0.5935, 0.1871, 0.5847, 0.1871, 0.5847, 0.1611, 0.5935, 0.1863, 0.603, 0.1611, 0.6451, 0.186, 0.6473, 0.1863, 0.603, 0.1863, 0.603, 0.1611, 0.5935, 0.1611, 0.6451, 0.2961, 0.593, 0.2599, 0.5974, 0.2781, 0.6419, 0.2781, 0.6419, 0.2961, 0.6359, 0.2961, 0.593, 0.2265, 0.564, 0.2594, 0.5493, 0.2594, 0.5611, 0.2594, 0.5493, 0.2265, 0.564, 0.2251, 0.5493, 0.1885, 0.563, 0.2251, 0.5493, 0.2265, 0.564, 0.2251, 0.5493, 0.1885, 0.563, 0.1883, 0.5494, 0.4802, 0.109, 0.4816, 0.07392, 0.4981, 0.08854, 0.4523, 0.1036, 0.4721, 0.1327, 0.4406, 0.1489, 0.4721, 0.1327, 0.4523, 0.1036, 0.4802, 0.109, 0.4523, 0.1036, 0.4406, 0.1489, 0.4435, 0.1031, 0.4523, 0.1036, 0.4455, 0.07767, 0.4561, 0.08052, 0.4455, 0.07767, 0.4523, 0.1036, 0.4435, 0.1031, 0.4561, 0.08052, 0.4802, 0.109, 0.4523, 0.1036, 0.4802, 0.109, 0.4561, 0.08052, 0.4816, 0.07392, 0.4816, 0.07392, 0.4953, 0.05565, 0.4981, 0.08854, 0.4721, 0.1327, 0.4802, 0.109, 0.49, 0.1193, 0.4981, 0.08854, 0.49, 0.1193, 0.4802, 0.109, 0.2599, 0.4055, 0.2251, 0.5493, 0.2215, 0.4053, 0.2251, 0.5493, 0.2599, 0.4055, 0.2594, 0.5493, 0.2251, 0.5493, 0.1887, 0.4053, 0.2215, 0.4053, 0.1887, 0.4053, 0.2251, 0.5493, 0.1883, 0.5494, 0.2265, 0.564, 0.1871, 0.5847, 0.1885, 0.563, 0.1871, 0.5847, 0.2265, 0.564, 0.2245, 0.5979, 0.2245, 0.5979, 0.1863, 0.603, 0.1871, 0.5847, 0.1863, 0.603, 0.2224, 0.6482, 0.186, 0.6473, 0.2224, 0.6482, 0.1863, 0.603, 0.2245, 0.5979, 0.2245, 0.5979, 0.259, 0.6487, 0.2224, 0.6482, 0.259, 0.6487, 0.2245, 0.5979, 0.2599, 0.5974, 0.2594, 0.5611, 0.2961, 0.5514, 0.2961, 0.5653, 0.2961, 0.5514, 0.2594, 0.5611, 0.2594, 0.5493, 0.1611, 0.5628, 0.1883, 0.5494, 0.1885, 0.563, 0.1883, 0.5494, 0.1611, 0.5628, 0.1611, 0.5507, 0.4455, 0.07767, 0.452, 0.05884, 0.4561, 0.08052, 0.452, 0.05884, 0.4455, 0.07767, 0.4387, 0.06276, 0.4758, 0.03619, 0.4953, 0.05565, 0.4816, 0.07392, 0.4816, 0.07392, 0.452, 0.05884, 0.4758, 0.03619, 0.452, 0.05884, 0.4816, 0.07392, 0.4561, 0.08052, 0.4758, 0.03619, 0.452, 0.05884, 0.4465, 0.0331, 0.452, 0.05884, 0.4387, 0.06276, 0.4465, 0.0331, 0.4281, 0.1122, 0.4125, 0.1523, 0.4119, 0.108, 0.4125, 0.1523, 0.4281, 0.1122, 0.4238, 0.1525, 0.4281, 0.1122, 0.4406, 0.1489, 0.4238, 0.1525, 0.4406, 0.1489, 0.4281, 0.1122, 0.4435, 0.1031, 0.1887, 0.4053, 0.1611, 0.5507, 0.1648, 0.4051, 0.1611, 0.5507, 0.1887, 0.4053, 0.1883, 0.5494, 0.2961, 0.4043, 0.2594, 0.5493, 0.2599, 0.4055, 0.2594, 0.5493, 0.2961, 0.4043, 0.2961, 0.5514, 0.2781, 0.6419, 0.259, 0.6487, 0.2599, 0.5974, 0.1871, 0.5847, 0.1611, 0.5628, 0.1885, 0.563, 0.1611, 0.5628, 0.1871, 0.5847, 0.1611, 0.5935, 0.1871, 0.5847, 0.1863, 0.603, 0.1611, 0.5935, 0.1611, 0.6451, 0.1863, 0.603, 0.186, 0.6473, 0.1863, 0.603, 0.1611, 0.6451, 0.1611, 0.5935, 0.2961, 0.593, 0.2781, 0.6419, 0.2599, 0.5974, 0.2781, 0.6419, 0.2961, 0.593, 0.2961, 0.6359, 0.00248, 0.7434, 0.002929, 0.7682, 0.0326, 0.7868, 0.0326, 0.7868, 0.002929, 0.7682, 0.00248, 0.7434, 0.2174, 0.9322, 0.1875, 0.9437, 0.2047, 0.9933, 0.1875, 0.9437, 0.175, 0.9639, 0.2047, 0.9933, 0.2337, 0.9556, 0.2174, 0.9322, 0.2047, 0.9933, 0.2616, 0.8903, 0.2241, 0.8685, 0.2174, 0.9322, 0.2174, 0.9322, 0.2337, 0.9556, 0.2616, 0.8903, 0.1439, 0.9229, 0.1322, 0.9841, 0.1693, 0.9978, 0.1693, 0.9978, 0.175, 0.9639, 0.1439, 0.9229, 0.1875, 0.9437, 0.1756, 0.8746, 0.1439, 0.9229, 0.1439, 0.9229, 0.175, 0.9639, 0.1875, 0.9437, 0.2174, 0.9322, 0.2241, 0.8685, 0.1756, 0.8746, 0.1756, 0.8746, 0.1875, 0.9437, 0.2174, 0.9322, 0.274, 0.841, 0.2252, 0.8172, 0.2241, 0.8685, 0.2241, 0.8685, 0.2616, 0.8903, 0.274, 0.841, 0.1185, 0.897, 0.1035, 0.967, 0.1322, 0.9841, 0.1322, 0.9841, 0.1439, 0.9229, 0.1185, 0.897, 0.1612, 0.8299, 0.1185, 0.897, 0.1439, 0.9229, 0.1439, 0.9229, 0.1756, 0.8746, 0.1612, 0.8299, 0.2252, 0.8172, 0.1612, 0.8299, 0.1756, 0.8746, 0.1756, 0.8746, 0.2241, 0.8685, 0.2252, 0.8172, 0.175, 0.9639, 0.1693, 0.9978, 0.2047, 0.9933, 0.2174, 0.9322, 0.2047, 0.9933, 0.1875, 0.9437, 0.1875, 0.9437, 0.2047, 0.9933, 0.175, 0.9639, 0.2337, 0.9556, 0.2047, 0.9933, 0.2174, 0.9322, 0.2616, 0.8903, 0.2337, 0.9556, 0.2174, 0.9322, 0.2174, 0.9322, 0.2241, 0.8685, 0.2616, 0.8903, 0.1439, 0.9229, 0.175, 0.9639, 0.1693, 0.9978, 0.1693, 0.9978, 0.1322, 0.9841, 0.1439, 0.9229, 0.1875, 0.9437, 0.175, 0.9639, 0.1439, 0.9229, 0.1439, 0.9229, 0.1756, 0.8746, 0.1875, 0.9437, 0.2174, 0.9322, 0.1875, 0.9437, 0.1756, 0.8746, 0.1756, 0.8746, 0.2241, 0.8685, 0.2174, 0.9322, 0.274, 0.841, 0.2616, 0.8903, 0.2241, 0.8685, 0.2241, 0.8685, 0.2252, 0.8172, 0.274, 0.841, 0.1185, 0.897, 0.1439, 0.9229, 0.1322, 0.9841, 0.1322, 0.9841, 0.1035, 0.967, 0.1185, 0.897, 0.1612, 0.8299, 0.1756, 0.8746, 0.1439, 0.9229, 0.1439, 0.9229, 0.1185, 0.897, 0.1612, 0.8299, 0.2252, 0.8172, 0.2241, 0.8685, 0.1756, 0.8746, 0.1756, 0.8746, 0.1612, 0.8299, 0.2252, 0.8172, 0.175, 0.9639, 0.2047, 0.9933, 0.1693, 0.9978, 0.1579, 0.7496, 0.1967, 0.743, 0.1965, 0.6668, 0.1965, 0.6668, 0.1579, 0.6701, 0.1579, 0.7496, 0.2737, 0.6659, 0.2702, 0.7413, 0.2992, 0.7504, 0.2992, 0.7504, 0.3006, 0.6705, 0.2737, 0.6659, 0.2384, 0.6655, 0.2355, 0.7406, 0.2702, 0.7413, 0.2702, 0.7413, 0.2737, 0.6659, 0.2384, 0.6655, 0.1965, 0.6668, 0.1967, 0.743, 0.1579, 0.7496, 0.1579, 0.7496, 0.1579, 0.6701, 0.1965, 0.6668, 0.2992, 0.7504, 0.2702, 0.7413, 0.2737, 0.6659, 0.2737, 0.6659, 0.3006, 0.6705, 0.2992, 0.7504, 0.2702, 0.7413, 0.2355, 0.7406, 0.2384, 0.6655, 0.2384, 0.6655, 0.2737, 0.6659, 0.2702, 0.7413, 0.006568, 0.1193, 0.03762, 0.1504, 0.02471, 0.1544, 0.02471, 0.1544, 0.0113, 0.1539, 0.006568, 0.1193, 0.03162, 0.08378, 0.04782, 0.124, 0.006568, 0.1193, 0.04782, 0.124, 0.03762, 0.1504, 0.006568, 0.1193, 0.006568, 0.1193, 0.001836, 0.08761, 0.01661, 0.08297, 0.01661, 0.08297, 0.03162, 0.08378, 0.006568, 0.1193, 0.006568, 0.1193, 0.0113, 0.1539, 0.02471, 0.1544, 0.02471, 0.1544, 0.03762, 0.1504, 0.006568, 0.1193, 0.03162, 0.08378, 0.006568, 0.1193, 0.04782, 0.124, 0.04782, 0.124, 0.006568, 0.1193, 0.03762, 0.1504, 0.006568, 0.1193, 0.03162, 0.08378, 0.01661, 0.08297, 0.01661, 0.08297, 0.001836, 0.08761, 0.006568, 0.1193, 0.1906, 0.7949, 0.1579, 0.8204, 0.1878, 0.8039, 0.1878, 0.8039, 0.2295, 0.8082, 0.1906, 0.7949, 0.4979, 0.9081, 0.4412, 0.9088, 0.4444, 0.9818, 0.4444, 0.9818, 0.4979, 0.9825, 0.4979, 0.9081, 0.4992, 0.1663, 0.4478, 0.1664, 0.4503, 0.2434, 0.4503, 0.2434, 0.4992, 0.24, 0.4992, 0.1663, 0.4992, 0.24, 0.4503, 0.2434, 0.4543, 0.3241, 0.4543, 0.3241, 0.4992, 0.3237, 0.4992, 0.24, 0.4992, 0.5256, 0.4992, 0.4739, 0.4658, 0.5294, 0.4658, 0.5294, 0.4692, 0.5523, 0.4992, 0.5256, 0.4026, 0.9088, 0.4054, 0.9822, 0.4444, 0.9818, 0.4444, 0.9818, 0.4412, 0.9088, 0.4026, 0.9088, 0.4503, 0.2434, 0.4478, 0.1664, 0.4114, 0.1664, 0.4114, 0.1664, 0.4019, 0.239, 0.4503, 0.2434, 0.4979, 0.9081, 0.4979, 0.8147, 0.4441, 0.8195, 0.4441, 0.8195, 0.4412, 0.9088, 0.4979, 0.9081, 0.4441, 0.8195, 0.3985, 0.8323, 0.4026, 0.9088, 0.4026, 0.9088, 0.4412, 0.9088, 0.4441, 0.8195, 0.4503, 0.2434, 0.4019, 0.239, 0.4193, 0.3194, 0.4193, 0.3194, 0.4543, 0.3241, 0.4503, 0.2434, 0.4992, 0.4055, 0.4992, 0.3237, 0.4543, 0.3241, 0.4543, 0.3241, 0.4562, 0.407, 0.4992, 0.4055, 0.3808, 0.3152, 0.4193, 0.3194, 0.4019, 0.239, 0.4445, 0.5841, 0.4979, 0.619, 0.4688, 0.5816, 0.4445, 0.5841, 0.4688, 0.5816, 0.4658, 0.5294, 0.4658, 0.5294, 0.4362, 0.483, 0.4445, 0.5841, 0.4979, 0.7029, 0.4979, 0.619, 0.4439, 0.6944, 0.4562, 0.407, 0.4362, 0.483, 0.4992, 0.4739, 0.4992, 0.4739, 0.4992, 0.4055, 0.4562, 0.407, 0.4979, 0.619, 0.4445, 0.5841, 0.4439, 0.6944, 0.4362, 0.483, 0.4658, 0.5294, 0.4992, 0.4739, 0.4979, 0.7029, 0.4439, 0.6944, 0.4441, 0.8195, 0.4441, 0.8195, 0.4979, 0.8147, 0.4979, 0.7029, 0.4441, 0.8195, 0.4439, 0.6944, 0.4132, 0.6805, 0.4132, 0.6805, 0.3985, 0.8323, 0.4441, 0.8195, 0.3718, 0.7669, 0.3985, 0.8323, 0.4132, 0.6805, 0.413, 0.4765, 0.4187, 0.4014, 0.3808, 0.3831, 0.4362, 0.483, 0.4562, 0.407, 0.4187, 0.4014, 0.4187, 0.4014, 0.413, 0.4765, 0.4362, 0.483, 0.4187, 0.4014, 0.4193, 0.3194, 0.3808, 0.3152, 0.3808, 0.3152, 0.3808, 0.3831, 0.4187, 0.4014, 0.4543, 0.3241, 0.4193, 0.3194, 0.4187, 0.4014, 0.4187, 0.4014, 0.4562, 0.407, 0.4543, 0.3241, 0.3144, 0.5776, 0.3573, 0.5765, 0.3585, 0.481, 0.3585, 0.481, 0.312, 0.4996, 0.3144, 0.5776, 0.4445, 0.5841, 0.4378, 0.582, 0.4439, 0.6944, 0.3144, 0.5776, 0.3115, 0.6477, 0.3618, 0.672, 0.3618, 0.672, 0.3573, 0.5765, 0.3144, 0.5776, 0.4445, 0.5841, 0.4362, 0.483, 0.4378, 0.582, 0.3573, 0.5765, 0.4064, 0.5766, 0.413, 0.4765, 0.413, 0.4765, 0.3585, 0.481, 0.3573, 0.5765, 0.3618, 0.672, 0.4132, 0.6805, 0.4064, 0.5766, 0.4064, 0.5766, 0.3573, 0.5765, 0.3618, 0.672, 0.4064, 0.5766, 0.4378, 0.582, 0.4362, 0.483, 0.4362, 0.483, 0.413, 0.4765, 0.4064, 0.5766, 0.4132, 0.6805, 0.4439, 0.6944, 0.4378, 0.582, 0.4378, 0.582, 0.4064, 0.5766, 0.4132, 0.6805, 0.3618, 0.672, 0.3115, 0.6477, 0.3123, 0.7493, 0.3123, 0.7493, 0.3718, 0.7669, 0.3618, 0.672, 0.3808, 0.3831, 0.3142, 0.4105, 0.312, 0.4996, 0.312, 0.4996, 0.3585, 0.481, 0.3808, 0.3831, 0.3718, 0.7669, 0.4132, 0.6805, 0.3618, 0.672, 0.3585, 0.481, 0.413, 0.4765, 0.3808, 0.3831, 0.1906, 0.7949, 0.1878, 0.8039, 0.1579, 0.8204, 0.1878, 0.8039, 0.1906, 0.7949, 0.2295, 0.8082, 0.4979, 0.9081, 0.4979, 0.9825, 0.4444, 0.9818, 0.4444, 0.9818, 0.4412, 0.9088, 0.4979, 0.9081, 0.4992, 0.1663, 0.4992, 0.24, 0.4503, 0.2434, 0.4503, 0.2434, 0.4478, 0.1664, 0.4992, 0.1663, 0.4992, 0.24, 0.4992, 0.3237, 0.4543, 0.3241, 0.4543, 0.3241, 0.4503, 0.2434, 0.4992, 0.24, 0.4992, 0.5256, 0.4692, 0.5523, 0.4658, 0.5294, 0.4658, 0.5294, 0.4992, 0.4739, 0.4992, 0.5256, 0.4026, 0.9088, 0.4412, 0.9088, 0.4444, 0.9818, 0.4444, 0.9818, 0.4054, 0.9822, 0.4026, 0.9088, 0.4503, 0.2434, 0.4019, 0.239, 0.4114, 0.1664, 0.4114, 0.1664, 0.4478, 0.1664, 0.4503, 0.2434, 0.4979, 0.9081, 0.4412, 0.9088, 0.4441, 0.8195, 0.4441, 0.8195, 0.4979, 0.8147, 0.4979, 0.9081, 0.4441, 0.8195, 0.4412, 0.9088, 0.4026, 0.9088, 0.4026, 0.9088, 0.3985, 0.8323, 0.4441, 0.8195, 0.4503, 0.2434, 0.4543, 0.3241, 0.4193, 0.3194, 0.4193, 0.3194, 0.4019, 0.239, 0.4503, 0.2434, 0.4992, 0.4055, 0.4562, 0.407, 0.4543, 0.3241, 0.4543, 0.3241, 0.4992, 0.3237, 0.4992, 0.4055, 0.3808, 0.3152, 0.4019, 0.239, 0.4193, 0.3194, 0.4445, 0.5841, 0.4688, 0.5816, 0.4979, 0.619, 0.4445, 0.5841, 0.4362, 0.483, 0.4658, 0.5294, 0.4658, 0.5294, 0.4688, 0.5816, 0.4445, 0.5841, 0.4979, 0.7029, 0.4439, 0.6944, 0.4979, 0.619, 0.4562, 0.407, 0.4992, 0.4055, 0.4992, 0.4739, 0.4992, 0.4739, 0.4362, 0.483, 0.4562, 0.407, 0.4979, 0.619, 0.4439, 0.6944, 0.4445, 0.5841, 0.4362, 0.483, 0.4992, 0.4739, 0.4658, 0.5294, 0.4979, 0.7029, 0.4979, 0.8147, 0.4441, 0.8195, 0.4441, 0.8195, 0.4439, 0.6944, 0.4979, 0.7029, 0.4441, 0.8195, 0.3985, 0.8323, 0.4132, 0.6805, 0.4132, 0.6805, 0.4439, 0.6944, 0.4441, 0.8195, 0.3718, 0.7669, 0.4132, 0.6805, 0.3985, 0.8323, 0.413, 0.4765, 0.3808, 0.3831, 0.4187, 0.4014, 0.4362, 0.483, 0.413, 0.4765, 0.4187, 0.4014, 0.4187, 0.4014, 0.4562, 0.407, 0.4362, 0.483, 0.4187, 0.4014, 0.3808, 0.3831, 0.3808, 0.3152, 0.3808, 0.3152, 0.4193, 0.3194, 0.4187, 0.4014, 0.4543, 0.3241, 0.4562, 0.407, 0.4187, 0.4014, 0.4187, 0.4014, 0.4193, 0.3194, 0.4543, 0.3241, 0.3144, 0.5776, 0.312, 0.4996, 0.3585, 0.481, 0.3585, 0.481, 0.3573, 0.5765, 0.3144, 0.5776, 0.4445, 0.5841, 0.4439, 0.6944, 0.4378, 0.582, 0.3144, 0.5776, 0.3573, 0.5765, 0.3618, 0.672, 0.3618, 0.672, 0.3115, 0.6477, 0.3144, 0.5776, 0.4445, 0.5841, 0.4378, 0.582, 0.4362, 0.483, 0.3573, 0.5765, 0.3585, 0.481, 0.413, 0.4765, 0.413, 0.4765, 0.4064, 0.5766, 0.3573, 0.5765, 0.3618, 0.672, 0.3573, 0.5765, 0.4064, 0.5766, 0.4064, 0.5766, 0.4132, 0.6805, 0.3618, 0.672, 0.4064, 0.5766, 0.413, 0.4765, 0.4362, 0.483, 0.4362, 0.483, 0.4378, 0.582, 0.4064, 0.5766, 0.4132, 0.6805, 0.4064, 0.5766, 0.4378, 0.582, 0.4378, 0.582, 0.4439, 0.6944, 0.4132, 0.6805, 0.3618, 0.672, 0.3718, 0.7669, 0.3123, 0.7493, 0.3123, 0.7493, 0.3115, 0.6477, 0.3618, 0.672, 0.3808, 0.3831, 0.3585, 0.481, 0.312, 0.4996, 0.312, 0.4996, 0.3142, 0.4105, 0.3808, 0.3831, 0.3718, 0.7669, 0.3618, 0.672, 0.4132, 0.6805, 0.3585, 0.481, 0.3808, 0.3831, 0.413, 0.4765, 0.3063, 0.8247, 0.344, 0.825, 0.3284, 0.7869, 0.344, 0.825, 0.3063, 0.8247, 0.3063, 0.8588, 0.3063, 0.8588, 0.3442, 0.8589, 0.344, 0.825, 0.3441, 0.7869, 0.3284, 0.7869, 0.344, 0.825, 0.3284, 0.7869, 0.3064, 0.7869, 0.3063, 0.8247, 0.3038, 0.9329, 0.2598, 0.9775, 0.2691, 0.9957, 0.332, 0.9968, 0.3435, 0.9325, 0.3155, 0.9964, 0.3036, 0.8901, 0.3038, 0.9329, 0.3435, 0.9325, 0.3435, 0.9325, 0.3445, 0.8906, 0.3036, 0.8901, 0.3155, 0.9964, 0.3435, 0.9325, 0.3038, 0.9329, 0.3846, 0.9192, 0.3435, 0.9325, 0.3786, 0.9874, 0.3036, 0.8901, 0.3445, 0.8906, 0.3442, 0.8589, 0.3442, 0.8589, 0.3063, 0.8588, 0.3036, 0.8901, 0.3038, 0.9329, 0.3036, 0.8901, 0.2879, 0.8762, 0.2879, 0.8762, 0.2736, 0.9056, 0.3038, 0.9329, 0.2598, 0.9775, 0.3038, 0.9329, 0.2736, 0.9056, 0.3435, 0.9325, 0.3846, 0.9192, 0.3648, 0.8873, 0.3648, 0.8873, 0.3445, 0.8906, 0.3435, 0.9325, 0.1967, 0.743, 0.2355, 0.7406, 0.2384, 0.6655, 0.2384, 0.6655, 0.1965, 0.6668, 0.1967, 0.743, 0.1579, 0.7496, 0.1579, 0.8204, 0.1906, 0.7949, 0.1906, 0.7949, 0.1967, 0.743, 0.1579, 0.7496, 0.2997, 0.8111, 0.2992, 0.7504, 0.2702, 0.7413, 0.2702, 0.7413, 0.2637, 0.8151, 0.2997, 0.8111, 0.2295, 0.8082, 0.2637, 0.8151, 0.2702, 0.7413, 0.2702, 0.7413, 0.2355, 0.7406, 0.2295, 0.8082, 0.1967, 0.743, 0.1906, 0.7949, 0.2295, 0.8082, 0.2295, 0.8082, 0.2355, 0.7406, 0.1967, 0.743, 0.1967, 0.743, 0.1965, 0.6668, 0.2384, 0.6655, 0.2384, 0.6655, 0.2355, 0.7406, 0.1967, 0.743, 0.1579, 0.7496, 0.1967, 0.743, 0.1906, 0.7949, 0.1906, 0.7949, 0.1579, 0.8204, 0.1579, 0.7496, 0.2997, 0.8111, 0.2637, 0.8151, 0.2702, 0.7413, 0.2702, 0.7413, 0.2992, 0.7504, 0.2997, 0.8111, 0.2295, 0.8082, 0.2355, 0.7406, 0.2702, 0.7413, 0.2702, 0.7413, 0.2637, 0.8151, 0.2295, 0.8082, 0.1967, 0.743, 0.2355, 0.7406, 0.2295, 0.8082, 0.2295, 0.8082, 0.1906, 0.7949, 0.1967, 0.743, 0.09388, 0.2629, 0.06344, 0.1608, 0.1027, 0.1064, 0.2958, 0.2419, 0.3181, 0.08844, 0.3673, 0.1091, 0.3673, 0.1091, 0.3749, 0.267, 0.2958, 0.2419, 0.1619, 0.2258, 0.09388, 0.2629, 0.1027, 0.1064, 0.1027, 0.1064, 0.1539, 0.08914, 0.1619, 0.2258, 0.3749, 0.267, 0.3673, 0.1091, 0.403, 0.1563, 0.2347, 0.08417, 0.3181, 0.08844, 0.2958, 0.2419, 0.2958, 0.2419, 0.2315, 0.2295, 0.2347, 0.08417, 0.1539, 0.08914, 0.2347, 0.08417, 0.2315, 0.2295, 0.2315, 0.2295, 0.1619, 0.2258, 0.1539, 0.08914, 0.3502, 0.3615, 0.338, 0.3944, 0.2825, 0.3795, 0.2825, 0.3795, 0.2842, 0.3419, 0.3502, 0.3615, 0.1718, 0.3445, 0.2286, 0.3365, 0.2277, 0.3783, 0.2277, 0.3783, 0.1864, 0.3823, 0.1718, 0.3445, 0.2286, 0.3365, 0.2842, 0.3419, 0.2825, 0.3795, 0.2825, 0.3795, 0.2277, 0.3783, 0.2286, 0.3365, 0.1185, 0.3593, 0.1718, 0.3445, 0.1864, 0.3823, 0.1864, 0.3823, 0.1397, 0.3922, 0.1185, 0.3593, 0.09388, 0.2629, 0.1027, 0.1064, 0.06344, 0.1608, 0.2958, 0.2419, 0.3749, 0.267, 0.3673, 0.1091, 0.3673, 0.1091, 0.3181, 0.08844, 0.2958, 0.2419, 0.1619, 0.2258, 0.1539, 0.08914, 0.1027, 0.1064, 0.1027, 0.1064, 0.09388, 0.2629, 0.1619, 0.2258, 0.3749, 0.267, 0.403, 0.1563, 0.3673, 0.1091, 0.2347, 0.08417, 0.2315, 0.2295, 0.2958, 0.2419, 0.2958, 0.2419, 0.3181, 0.08844, 0.2347, 0.08417, 0.1539, 0.08914, 0.1619, 0.2258, 0.2315, 0.2295, 0.2315, 0.2295, 0.2347, 0.08417, 0.1539, 0.08914, 0.3502, 0.3615, 0.2842, 0.3419, 0.2825, 0.3795, 0.2825, 0.3795, 0.338, 0.3944, 0.3502, 0.3615, 0.1718, 0.3445, 0.1864, 0.3823, 0.2277, 0.3783, 0.2277, 0.3783, 0.2286, 0.3365, 0.1718, 0.3445, 0.2286, 0.3365, 0.2277, 0.3783, 0.2825, 0.3795, 0.2825, 0.3795, 0.2842, 0.3419, 0.2286, 0.3365, 0.1185, 0.3593, 0.1397, 0.3922, 0.1864, 0.3823, 0.1864, 0.3823, 0.1718, 0.3445, 0.1185, 0.3593, 0.4692, 0.5523, 0.4717, 0.5852, 0.4688, 0.5816, 0.4688, 0.5816, 0.4658, 0.5294, 0.4692, 0.5523, 0.05485, 0.9686, 0.1131, 0.8688, 0.07536, 0.8925, 0.3603, 0.006886, 0.3574, 0.0437, 0.3954, 0.04374, 0.3954, 0.04374, 0.3849, 0.006881, 0.3603, 0.006886, 0.1131, 0.8688, 0.1228, 0.8052, 0.09238, 0.8017, 0.09238, 0.8017, 0.07536, 0.8925, 0.1131, 0.8688, 0.1228, 0.8052, 0.1241, 0.7645, 0.09238, 0.8017, 0.1241, 0.7645, 0.1237, 0.7483, 0.09238, 0.8017, 0.1237, 0.7483, 0.08288, 0.7495, 0.09238, 0.8017, 0.1486, 0.8105, 0.152, 0.729, 0.1241, 0.7645, 0.1241, 0.7645, 0.1228, 0.8052, 0.1486, 0.8105, 0.1348, 0.8536, 0.1486, 0.8105, 0.1228, 0.8052, 0.1228, 0.8052, 0.1131, 0.8688, 0.1348, 0.8536, 0.1486, 0.8105, 0.1317, 0.7791, 0.1339, 0.7299, 0.1339, 0.7299, 0.152, 0.729, 0.1486, 0.8105, 0.2803, 0.04369, 0.3089, 0.04373, 0.3094, 0.006905, 0.3094, 0.006905, 0.2889, 0.006867, 0.2803, 0.04369, 0.2803, 0.04369, 0.2851, 0.07374, 0.3088, 0.07374, 0.3088, 0.07374, 0.3089, 0.04373, 0.2803, 0.04369, 0.05972, 0.799, 0.05055, 0.7192, 0.002993, 0.7159, 0.002993, 0.7159, 0.00248, 0.7434, 0.05972, 0.799, 0.405, 0.006925, 0.3954, 0.04374, 0.4262, 0.04386, 0.4262, 0.04386, 0.4235, 0.006981, 0.405, 0.006925, 0.3849, 0.006881, 0.3954, 0.04374, 0.405, 0.006925, 0.3574, 0.0437, 0.3603, 0.006886, 0.3258, 0.006888, 0.3258, 0.006888, 0.3295, 0.04372, 0.3574, 0.0437, 0.3089, 0.04373, 0.3295, 0.04372, 0.3258, 0.006888, 0.3258, 0.006888, 0.3094, 0.006905, 0.3089, 0.04373, 0.3295, 0.04372, 0.3089, 0.04373, 0.3088, 0.07374, 0.3088, 0.07374, 0.3456, 0.07374, 0.3295, 0.04372, 0.3574, 0.0437, 0.3295, 0.04372, 0.3456, 0.07374, 0.3903, 0.07376, 0.4216, 0.07377, 0.4262, 0.04386, 0.4262, 0.04386, 0.3954, 0.04374, 0.3903, 0.07376, 0.3456, 0.07374, 0.3903, 0.07376, 0.3954, 0.04374, 0.3954, 0.04374, 0.3574, 0.0437, 0.3456, 0.07374, 0.003008, 0.9457, 0.03302, 0.952, 0.02242, 0.8805, 0.05972, 0.799, 0.09238, 0.8017, 0.08288, 0.7495, 0.08288, 0.7495, 0.05055, 0.7192, 0.05972, 0.799, 0.07536, 0.8925, 0.09238, 0.8017, 0.05972, 0.799, 0.05972, 0.799, 0.05485, 0.9686, 0.07536, 0.8925, 0.02242, 0.8805, 0.05972, 0.799, 0.0326, 0.7868, 0.0326, 0.7868, 0.002929, 0.7682, 0.02242, 0.8805, 0.02242, 0.8805, 0.002929, 0.7682, 0.003, 0.8649, 0.02357, 0.9883, 0.03302, 0.952, 0.003008, 0.9457, 0.02242, 0.8805, 0.03302, 0.952, 0.05485, 0.9686, 0.02242, 0.8805, 0.003, 0.8649, 0.003001, 0.8894, 0.05485, 0.9686, 0.05972, 0.799, 0.02242, 0.8805, 0.02242, 0.8805, 0.003001, 0.8894, 0.003008, 0.9457, 0.02357, 0.9883, 0.003008, 0.9457, 0.003005, 0.9972, 0.03302, 0.952, 0.02357, 0.9883, 0.05485, 0.9686, 0.05972, 0.799, 0.00248, 0.7434, 0.0326, 0.7868, 0.4688, 0.5816, 0.4717, 0.5852, 0.4692, 0.5523, 0.4692, 0.5523, 0.4658, 0.5294, 0.4688, 0.5816, 0.05485, 0.9686, 0.07536, 0.8925, 0.1131, 0.8688, 0.3603, 0.006886, 0.3849, 0.006881, 0.3954, 0.04374, 0.3954, 0.04374, 0.3574, 0.0437, 0.3603, 0.006886, 0.09238, 0.8017, 0.1228, 0.8052, 0.1131, 0.8688, 0.1131, 0.8688, 0.07536, 0.8925, 0.09238, 0.8017, 0.1228, 0.8052, 0.09238, 0.8017, 0.1241, 0.7645, 0.09238, 0.8017, 0.1237, 0.7483, 0.1241, 0.7645, 0.09238, 0.8017, 0.08288, 0.7495, 0.1237, 0.7483, 0.1486, 0.8105, 0.1228, 0.8052, 0.1241, 0.7645, 0.1241, 0.7645, 0.152, 0.729, 0.1486, 0.8105, 0.1348, 0.8536, 0.1131, 0.8688, 0.1228, 0.8052, 0.1228, 0.8052, 0.1486, 0.8105, 0.1348, 0.8536, 0.1486, 0.8105, 0.152, 0.729, 0.1339, 0.7299, 0.1339, 0.7299, 0.1317, 0.7791, 0.1486, 0.8105, 0.2803, 0.04369, 0.2889, 0.006867, 0.3094, 0.006905, 0.3094, 0.006905, 0.3089, 0.04373, 0.2803, 0.04369, 0.2803, 0.04369, 0.3089, 0.04373, 0.3088, 0.07374, 0.3088, 0.07374, 0.2851, 0.07374, 0.2803, 0.04369, 0.05972, 0.799, 0.00248, 0.7434, 0.002993, 0.7159, 0.002993, 0.7159, 0.05055, 0.7192, 0.05972, 0.799, 0.405, 0.006925, 0.4235, 0.006981, 0.4262, 0.04386, 0.4262, 0.04386, 0.3954, 0.04374, 0.405, 0.006925, 0.3849, 0.006881, 0.405, 0.006925, 0.3954, 0.04374, 0.3574, 0.0437, 0.3295, 0.04372, 0.3258, 0.006888, 0.3258, 0.006888, 0.3603, 0.006886, 0.3574, 0.0437, 0.3089, 0.04373, 0.3094, 0.006905, 0.3258, 0.006888, 0.3258, 0.006888, 0.3295, 0.04372, 0.3089, 0.04373, 0.3295, 0.04372, 0.3456, 0.07374, 0.3088, 0.07374, 0.3088, 0.07374, 0.3089, 0.04373, 0.3295, 0.04372, 0.3574, 0.0437, 0.3456, 0.07374, 0.3295, 0.04372, 0.3903, 0.07376, 0.3954, 0.04374, 0.4262, 0.04386, 0.4262, 0.04386, 0.4216, 0.07377, 0.3903, 0.07376, 0.3456, 0.07374, 0.3574, 0.0437, 0.3954, 0.04374, 0.3954, 0.04374, 0.3903, 0.07376, 0.3456, 0.07374, 0.003008, 0.9457, 0.02242, 0.8805, 0.03302, 0.952, 0.05972, 0.799, 0.05055, 0.7192, 0.08288, 0.7495, 0.08288, 0.7495, 0.09238, 0.8017, 0.05972, 0.799, 0.05972, 0.799, 0.09238, 0.8017, 0.07536, 0.8925, 0.07536, 0.8925, 0.05485, 0.9686, 0.05972, 0.799, 0.02242, 0.8805, 0.002929, 0.7682, 0.0326, 0.7868, 0.0326, 0.7868, 0.05972, 0.799, 0.02242, 0.8805, 0.02242, 0.8805, 0.003, 0.8649, 0.002929, 0.7682, 0.02357, 0.9883, 0.003008, 0.9457, 0.03302, 0.952, 0.02242, 0.8805, 0.05485, 0.9686, 0.03302, 0.952, 0.02242, 0.8805, 0.003001, 0.8894, 0.003, 0.8649, 0.05485, 0.9686, 0.02242, 0.8805, 0.05972, 0.799, 0.02242, 0.8805, 0.003008, 0.9457, 0.003001, 0.8894, 0.02357, 0.9883, 0.003005, 0.9972, 0.003008, 0.9457, 0.03302, 0.952, 0.05485, 0.9686, 0.02357, 0.9883, 0.05972, 0.799, 0.0326, 0.7868, 0.00248, 0.7434, 0.003835, 0.2739, 0.0482, 0.1518, 0.0482, 0.2985, 0.0482, 0.1518, 0.07561, 0.2273, 0.0482, 0.2985, 0.003835, 0.2739, 0.003835, 0.1806, 0.0482, 0.1518, 0.003835, 0.1806, 0.07561, 0.2273, 0.003835, 0.2739, 0.07561, 0.2273, 0.0482, 0.2985, 0.003835, 0.2739, 0.003835, 0.1806, 0.0482, 0.1518, 0.07561, 0.2273, 0.05309, 0.3942, 0.05309, 0.3493, 0.09676, 0.3493, 0.09676, 0.3493, 0.09676, 0.3942, 0.05309, 0.3942, 0.05309, 0.3942, 0.05309, 0.3942, 0.09676, 0.3942, 0.09676, 0.3942, 0.09676, 0.3942, 0.05309, 0.3942, 0.05309, 0.3493, 0.05309, 0.3942, 0.09676, 0.3942, 0.09676, 0.3942, 0.09676, 0.3493, 0.05309, 0.3493, 0.05309, 0.308, 0.05309, 0.3493, 0.09676, 0.3493, 0.09676, 0.3493, 0.09676, 0.308, 0.05309, 0.308, 0.05309, 0.3493, 0.05309, 0.308, 0.09676, 0.308, 0.09676, 0.308, 0.09676, 0.3493, 0.05309, 0.3493, 0.00397, 0.3942, 0.00397, 0.3493, 0.05309, 0.3493, 0.05309, 0.3493, 0.05309, 0.3942, 0.00397, 0.3942, 0.00397, 0.3942, 0.00397, 0.3942, 0.05309, 0.3942, 0.05309, 0.3942, 0.05309, 0.3942, 0.00397, 0.3942, 0.00397, 0.3493, 0.00397, 0.3942, 0.05309, 0.3942, 0.05309, 0.3942, 0.05309, 0.3493, 0.00397, 0.3493, 0.00397, 0.308, 0.00397, 0.3493, 0.05309, 0.3493, 0.05309, 0.3493, 0.05309, 0.308, 0.00397, 0.308, 0.00397, 0.3493, 0.00397, 0.308, 0.05309, 0.308, 0.05309, 0.308, 0.05309, 0.3493, 0.00397, 0.3493, 0.06149, 0.4689, 0.06283, 0.4926, 0.1022, 0.4926, 0.1022, 0.4926, 0.1022, 0.4691, 0.06149, 0.4689, 0.1022, 0.4691, 0.1022, 0.4926, 0.1415, 0.4926, 0.1415, 0.4926, 0.1429, 0.4689, 0.1022, 0.4691, 0.03296, 0.5009, 0.000827, 0.5637, 0.001575, 0.6591, 0.001575, 0.6591, 0.02022, 0.6711, 0.03296, 0.5009, 0.1022, 0.6392, 0.1022, 0.4926, 0.06283, 0.4926, 0.06283, 0.4926, 0.05541, 0.6393, 0.1022, 0.6392, 0.1415, 0.4926, 0.1022, 0.4926, 0.1022, 0.6392, 0.1022, 0.6392, 0.149, 0.6393, 0.1415, 0.4926, 0.2587, 0.5454, 0.2276, 0.5414, 0.2276, 0.4757, 0.2276, 0.4757, 0.2587, 0.4851, 0.2587, 0.5454, 0.2899, 0.5414, 0.2587, 0.5454, 0.2587, 0.4851, 0.2587, 0.4851, 0.2899, 0.4757, 0.2899, 0.5414, 0.03296, 0.5009, 0.02022, 0.6711, 0.05541, 0.6393, 0.03296, 0.5009, 0.02022, 0.6711, 0.001575, 0.6591, 0.001575, 0.6591, 0.000827, 0.5637, 0.03296, 0.5009, 0.05541, 0.6393, 0.02022, 0.6711, 0.03296, 0.5009, 0.05577, 0.689, 0.1025, 0.6889, 0.1022, 0.6392, 0.1022, 0.6392, 0.05541, 0.6393, 0.05577, 0.689, 0.05531, 0.7168, 0.1025, 0.7164, 0.1025, 0.6889, 0.1025, 0.6889, 0.05577, 0.689, 0.05531, 0.7168, 0.1493, 0.689, 0.149, 0.6393, 0.1022, 0.6392, 0.1022, 0.6392, 0.1025, 0.6889, 0.1493, 0.689, 0.1496, 0.7168, 0.1493, 0.689, 0.1025, 0.6889, 0.1025, 0.6889, 0.1025, 0.7164, 0.1496, 0.7168, 0.2587, 0.4851, 0.2276, 0.4757, 0.2272, 0.4168, 0.2272, 0.4168, 0.2587, 0.4103, 0.2587, 0.4851, 0.2899, 0.4757, 0.2587, 0.4851, 0.2587, 0.4103, 0.2587, 0.4103, 0.2899, 0.4168, 0.2899, 0.4757, 0.1021, 0.4409, 0.1021, 0.4104, 0.05608, 0.4119, 0.05608, 0.4119, 0.05799, 0.4415, 0.1021, 0.4409, 0.1022, 0.4691, 0.1021, 0.4409, 0.05799, 0.4415, 0.05799, 0.4415, 0.06149, 0.4689, 0.1022, 0.4691, 0.145, 0.4415, 0.1469, 0.4119, 0.1021, 0.4104, 0.1021, 0.4104, 0.1021, 0.4409, 0.145, 0.4415, 0.1429, 0.4689, 0.145, 0.4415, 0.1021, 0.4409, 0.1021, 0.4409, 0.1022, 0.4691, 0.1429, 0.4689, 0.000827, 0.4573, 0.000827, 0.5637, 0.03296, 0.5009, 0.03296, 0.5009, 0.03784, 0.4461, 0.000827, 0.4573, 0.05441, 0.4686, 0.03296, 0.5009, 0.06283, 0.4926, 0.03296, 0.5009, 0.05541, 0.6393, 0.06283, 0.4926, 0.05441, 0.4686, 0.03784, 0.4461, 0.03296, 0.5009, 0.03296, 0.5009, 0.000827, 0.5637, 0.000827, 0.4573, 0.000827, 0.4573, 0.03784, 0.4461, 0.03296, 0.5009, 0.06283, 0.4926, 0.05541, 0.6393, 0.03296, 0.5009, 0.9225, 0.417, 0.9165, 0.427, 0.921, 0.439, 0.921, 0.439, 0.9275, 0.43, 0.9225, 0.417, 0.8835, 0.473, 0.8905, 0.475, 0.8865, 0.485, 0.8905, 0.475, 0.8835, 0.473, 0.887, 0.418, 0.887, 0.418, 0.896, 0.419, 0.8905, 0.475, 0.896, 0.419, 0.887, 0.418, 0.9055, 0.122, 0.9055, 0.122, 0.91, 0.122, 0.896, 0.419, 0.915, 0.007, 0.91, 0.122, 0.9055, 0.122, 0.9055, 0.122, 0.9115, 0.007, 0.915, 0.007, 0.9015, 0.477, 0.908, 0.48, 0.903, 0.489, 0.908, 0.48, 0.9015, 0.477, 0.907, 0.422, 0.907, 0.422, 0.911, 0.424, 0.908, 0.48, 0.9215, 0.125, 0.911, 0.424, 0.907, 0.422, 0.907, 0.422, 0.918, 0.124, 0.9215, 0.125, 0.924, 0.009, 0.9215, 0.125, 0.918, 0.124, 0.918, 0.124, 0.9215, 0.007, 0.924, 0.009, 0.901, 0.42, 0.914, 0.123, 0.918, 0.124, 0.918, 0.124, 0.907, 0.422, 0.901, 0.42, 0.91, 0.122, 0.914, 0.123, 0.901, 0.42, 0.901, 0.42, 0.896, 0.419, 0.91, 0.122, 0.896, 0.475, 0.9015, 0.477, 0.897, 0.485, 0.8905, 0.475, 0.896, 0.475, 0.894, 0.484, 0.9015, 0.477, 0.896, 0.475, 0.901, 0.42, 0.901, 0.42, 0.907, 0.422, 0.9015, 0.477, 0.896, 0.475, 0.8905, 0.475, 0.896, 0.419, 0.896, 0.419, 0.901, 0.42, 0.896, 0.475, 0.914, 0.123, 0.9185, 0.008, 0.9215, 0.007, 0.918, 0.124, 0.914, 0.123, 0.9215, 0.007, 0.91, 0.122, 0.915, 0.007, 0.9185, 0.008, 0.9185, 0.008, 0.914, 0.123, 0.91, 0.122])
me_mesh_object_001.materials.append(mat_material_0)
me_mesh_object_001.use_remesh_preserve_volume = False
me_mesh_object_001.use_remesh_preserve_attributes = False
me_mesh_object_001.use_mirror_vertex_groups = False
me_mesh_object_001.update()
me_cube = bpy.data.meshes.new('Cube')
me_cube.from_pydata([(1.0, 1.0, -1.0), (1.0, -1.0, -1.0), (-1.0, -1.0, -1.0), (-1.0, 1.0, -1.0), (1.0, 1.0, 1.0), (1.0, -1.0, 1.0), (-1.0, -1.0, 1.0), (-1.0, 1.0, 1.0)], [], [(0, 1, 2, 3), (4, 7, 6, 5), (0, 4, 5, 1), (1, 5, 6, 2), (2, 6, 7, 3), (4, 0, 3, 7)])
me_cube.materials.append(mat_material)
me_cube.use_remesh_preserve_volume = False
me_cube.use_remesh_preserve_attributes = False
me_cube.use_mirror_vertex_groups = False
me_cube.update()
arm_armature = bpy.data.armatures.new('Armature')  # bones are not reproduced

# ---- objects
ob_world = bpy.data.objects.new('World', arm_armature)
ob_material = bpy.data.objects.new('Material', me_mesh_object_001)
ob_cube = bpy.data.objects.new('Cube', me_cube)
ob_lamp = bpy.data.objects.new('Lamp', light_spot)
ob_camera = bpy.data.objects.new('Camera', cam_camera)

# ---- transforms, parenting, visibility, modifiers, constraints
ob_world.location = (0.0, 0.0, 0.0)
ob_world.lock_rotations_4d = False
ob_world.empty_display_type = 'ARROWS'
ob_world.lineart.crease_threshold = 0.0
ob_material.parent = ob_world
ob_material.location = (0.0, 0.0, 0.0)
ob_material.lock_rotations_4d = False
ob_material.empty_display_type = 'ARROWS'
ob_material.lineart.crease_threshold = 0.0
_vg = ob_material.vertex_groups.new(name='Base HumanLThigh')
for _i, _w in zip([157, 158, 163, 164, 165, 168, 169, 170, 171, 172, 173, 174, 272, 273, 278, 279, 280, 281, 282, 283, 309, 310, 311, 312, 313, 314, 319, 331, 332, 395, 396, 397, 398, 401, 484, 485], [1.0, 0.502, 1.0, 1.0, 0.502, 1.0, 1.0, 1.0, 0.502, 1.0, 1.0, 0.502, 0.502, 0.502, 0.502, 1.0, 1.0, 1.0, 1.0, 1.0, 1.0, 1.0, 1.0, 0.502, 0.502, 1.0, 1.0, 0.502, 1.0, 0.3922, 0.6549, 0.651, 0.6431, 0.4, 1.0, 0.502]): _vg.add([_i], _w, 'REPLACE')
_vg = ob_material.vertex_groups.new(name='Base HumanRThigh')
for _i, _w in zip([158, 165, 171, 174, 177, 181, 182, 183, 184, 185, 186, 187, 271, 272, 273, 274, 275, 276, 277, 278, 344, 345, 346, 347, 348, 349, 354, 368, 369, 395, 399, 400, 401, 402, 495, 496], [0.498, 0.498, 0.498, 0.498, 1.0, 1.0, 1.0, 1.0, 1.0, 1.0, 1.0, 1.0, 1.0, 0.498, 0.498, 1.0, 1.0, 1.0, 1.0, 0.498, 1.0, 0.502, 1.0, 0.502, 1.0, 1.0, 1.0, 0.502, 1.0, 0.3922, 0.6353, 0.6431, 0.4, 0.6431, 0.502, 1.0]): _vg.add([_i], _w, 'REPLACE')
_vg = ob_material.vertex_groups.new(name='bone_STAFF_high')
_vg.add([0, 1, 2, 3, 4, 5, 6, 7, 8, 9, 10, 11, 12, 13, 14, 15, 16, 17, 18, 19, 20, 415, 416, 417, 418, 419, 420, 421], 1.0, 'REPLACE')
_vg = ob_material.vertex_groups.new(name='Base HumanLCalf')
for _i, _w in zip([312, 313, 315, 316, 317, 318, 320, 321, 322, 323, 324, 325, 326, 327, 328, 330, 331, 333, 334, 339, 340, 342, 388, 390, 394, 413, 485, 486, 487, 488, 489, 490, 491, 492, 493, 494], [0.498, 0.498, 1.0, 1.0, 1.0, 1.0, 1.0, 1.0, 1.0, 1.0, 1.0, 1.0, 0.502, 0.502, 1.0, 0.502, 0.498, 1.0, 1.0, 0.502, 0.502, 0.502, 0.502, 0.502, 0.502, 1.0, 0.498, 1.0, 1.0, 1.0, 1.0, 1.0, 0.502, 1.0, 1.0, 1.0]): _vg.add([_i], _w, 'REPLACE')
_vg = ob_material.vertex_groups.new(name='Base HumanRCalf')
for _i, _w in zip([345, 347, 350, 351, 352, 353, 355, 356, 357, 358, 359, 360, 361, 362, 363, 365, 367, 368, 370, 371, 375, 376, 381, 385, 386, 414, 495, 497, 498, 499, 500, 501, 502, 503, 504, 505], [0.498, 0.498, 1.0, 1.0, 1.0, 1.0, 1.0, 1.0, 1.0, 0.502, 1.0, 1.0, 0.502, 0.502, 1.0, 0.502, 1.0, 0.498, 1.0, 1.0, 0.502, 0.502, 0.502, 0.502, 0.502, 1.0, 0.498, 1.0, 1.0, 1.0, 1.0, 0.502, 1.0, 1.0, 1.0, 1.0]): _vg.add([_i], _w, 'REPLACE')
_vg = ob_material.vertex_groups.new(name='Base HumanSpine1')
for _i, _w in zip([155, 156, 159, 160, 161, 162, 166, 167, 175, 176, 178, 179, 180, 229, 230, 232, 233, 235, 239, 240, 241, 242, 243, 244, 245, 246, 263, 264, 265, 266, 267, 268, 269, 270, 395, 396, 397, 398, 399, 400, 401, 402, 458, 459, 460, 461, 462, 463, 465, 466, 473, 474, 475, 476, 477, 478], [1.0, 1.0, 1.0, 1.0, 1.0, 1.0, 1.0, 1.0, 1.0, 1.0, 1.0, 1.0, 1.0, 0.502, 0.502, 0.502, 0.502, 0.502, 1.0, 0.502, 1.0, 1.0, 1.0, 1.0, 1.0, 1.0, 0.502, 0.502, 0.502, 0.502, 1.0, 1.0, 1.0, 1.0, 0.2157, 0.3451, 0.349, 0.3569, 0.3647, 0.3569, 0.2, 0.3569, 0.502, 1.0, 1.0, 1.0, 1.0, 1.0, 1.0, 1.0, 0.502, 1.0, 1.0, 1.0, 1.0, 1.0]): _vg.add([_i], _w, 'REPLACE')
_vg = ob_material.vertex_groups.new(name='Base HumanSpine2')
for _i, _w in zip([21, 22, 23, 24, 25, 26, 27, 28, 29, 30, 31, 32, 33, 34, 35, 36, 37, 38, 39, 40, 41, 42, 43, 44, 45, 46, 47, 48, 49, 50, 51, 52, 53, 54, 55, 56, 57, 58, 59, 60, 61, 62, 63, 64, 65, 66, 67, 68, 69, 70, 71, 72, 73, 74, 75, 76, 77, 78, 79, 94, 110, 122, 123, 124, 133, 152, 153, 154, 217, 218, 220, 222, 223, 224, 225, 227, 228, 229, 230, 231, 232, 233, 234, 235, 236, 237, 238, 240, 249, 250, 251, 254, 255, 256, 257, 259, 261, 262, 263, 264, 265, 266, 422, 423, 424, 425, 426, 427, 428, 429, 430, 431, 432, 433, 434, 435, 436, 437, 438, 453, 458, 464, 468, 473, 510], [1.0, 1.0, 1.0, 1.0, 1.0, 1.0, 1.0, 1.0, 1.0, 1.0, 1.0, 1.0, 1.0, 1.0, 1.0, 1.0, 1.0, 1.0, 1.0, 1.0, 1.0, 1.0, 1.0, 1.0, 1.0, 1.0, 1.0, 1.0, 1.0, 1.0, 1.0, 1.0, 1.0, 1.0, 1.0, 1.0, 1.0, 1.0, 1.0, 1.0, 1.0, 1.0, 1.0, 1.0, 1.0, 1.0, 1.0, 1.0, 1.0, 1.0, 1.0, 1.0, 1.0, 1.0, 1.0, 1.0, 1.0, 1.0, 1.0, 0.502, 0.502, 0.502, 0.502, 1.0, 0.502, 0.502, 1.0, 0.502, 0.502, 0.502, 0.502, 1.0, 1.0, 0.502, 1.0, 1.0, 1.0, 0.498, 0.498, 1.0, 0.498, 0.498, 1.0, 0.498, 1.0, 1.0, 1.0, 0.498, 0.502, 0.502, 0.502, 1.0, 0.502, 1.0, 1.0, 1.0, 1.0, 1.0, 0.498, 0.498, 0.498, 0.498, 1.0, 1.0, 1.0, 1.0, 1.0, 1.0, 1.0, 1.0, 1.0, 1.0, 1.0, 0.502, 0.502, 0.502, 0.502, 0.502, 0.502, 0.502, 0.498, 0.502, 0.502, 0.498, 1.0]): _vg.add([_i], _w, 'REPLACE')
_vg = ob_material.vertex_groups.new(name='Base HumanLUpperarm')
for _i, _w in zip([197, 203, 248, 249, 250, 251, 252, 253, 255, 258, 260, 442, 468, 469, 470, 471, 472, 479], [0.502, 0.502, 1.0, 0.498, 0.498, 0.498, 1.0, 0.502, 0.498, 1.0, 0.502, 0.502, 0.498, 0.502, 0.502, 0.502, 0.502, 0.502]): _vg.add([_i], _w, 'REPLACE')
_vg = ob_material.vertex_groups.new(name='Base HumanLForearm')
for _i, _w in zip([197, 198, 199, 200, 201, 202, 203, 204, 205, 206, 214, 253, 260, 441, 442, 445, 446, 447, 448, 449, 451, 469, 470, 471, 472, 479, 481, 482, 483], [0.498, 1.0, 1.0, 1.0, 1.0, 1.0, 0.498, 0.502, 0.502, 0.502, 0.502, 0.498, 0.498, 1.0, 0.498, 0.502, 0.502, 0.502, 0.502, 0.502, 0.502, 0.498, 0.498, 0.498, 0.498, 0.498, 0.502, 0.502, 0.502]): _vg.add([_i], _w, 'REPLACE')
_vg = ob_material.vertex_groups.new(name='Base HumanRUpperarm')
for _i, _w in zip([188, 194, 216, 217, 218, 219, 220, 221, 224, 226, 247, 439, 453, 454, 455, 456, 457, 467], [0.502, 0.502, 1.0, 0.498, 0.498, 1.0, 0.498, 0.502, 0.498, 1.0, 0.502, 0.502, 0.498, 0.502, 0.502, 0.502, 0.502, 0.502]): _vg.add([_i], _w, 'REPLACE')
_vg = ob_material.vertex_groups.new(name='Base HumanRForearm')
for _i, _w in zip([188, 189, 190, 191, 192, 193, 194, 195, 196, 221, 247, 411, 412, 439, 440, 454, 455, 456, 457, 467, 480, 511, 512, 513, 514, 515, 516, 517, 519], [0.498, 1.0, 1.0, 1.0, 1.0, 1.0, 0.498, 0.3333, 0.3333, 0.498, 0.498, 0.3333, 0.3333, 0.498, 1.0, 0.498, 0.498, 0.498, 0.498, 0.498, 0.3333, 0.3333, 0.3333, 0.3333, 0.3333, 0.3333, 0.3333, 0.3333, 0.3333]): _vg.add([_i], _w, 'REPLACE')
_vg = ob_material.vertex_groups.new(name='Base HumanLFoot')
for _i, _w in zip([326, 327, 329, 330, 335, 336, 337, 338, 339, 340, 341, 342, 343, 387, 388, 389, 390, 391, 392, 393, 394, 491, 508, 509], [0.498, 0.498, 1.0, 0.498, 1.0, 1.0, 1.0, 1.0, 0.498, 0.498, 1.0, 0.498, 1.0, 1.0, 0.498, 1.0, 0.498, 1.0, 1.0, 1.0, 0.498, 0.498, 1.0, 1.0]): _vg.add([_i], _w, 'REPLACE')
_vg = ob_material.vertex_groups.new(name='Base HumanRFoot')
for _i, _w in zip([358, 361, 362, 364, 365, 366, 372, 373, 374, 375, 376, 377, 378, 379, 380, 381, 382, 383, 384, 385, 386, 501, 506, 507], [0.498, 0.498, 0.498, 1.0, 0.498, 1.0, 1.0, 1.0, 1.0, 0.498, 0.498, 1.0, 1.0, 1.0, 1.0, 0.498, 1.0, 1.0, 1.0, 0.498, 0.498, 0.498, 1.0, 1.0]): _vg.add([_i], _w, 'REPLACE')
_vg = ob_material.vertex_groups.new(name='Base HumanLPalm')
for _i, _w in zip([204, 205, 206, 207, 208, 209, 210, 211, 212, 213, 214, 215, 443, 444, 445, 446, 447, 448, 449, 450, 451, 452, 481, 482, 483], [0.498, 0.498, 0.498, 1.0, 1.0, 1.0, 1.0, 1.0, 1.0, 1.0, 0.498, 1.0, 1.0, 1.0, 0.498, 0.498, 0.498, 0.498, 0.498, 1.0, 0.498, 1.0, 0.498, 0.498, 0.498]): _vg.add([_i], _w, 'REPLACE')
_vg = ob_material.vertex_groups.new(name='Base HumanRPalm')
for _i, _w in zip([195, 196, 403, 404, 405, 406, 407, 408, 409, 410, 411, 412, 480, 511, 512, 513, 514, 515, 516, 517, 518, 519, 520, 521, 522], [0.6667, 0.6667, 1.0, 1.0, 1.0, 1.0, 1.0, 1.0, 1.0, 1.0, 0.6667, 0.6667, 0.6667, 0.6667, 0.6667, 0.6667, 0.6667, 0.6667, 0.6667, 0.6667, 1.0, 0.6667, 1.0, 1.0, 1.0]): _vg.add([_i], _w, 'REPLACE')
_vg = ob_material.vertex_groups.new(name='Base HumanNeck2')
for _i, _w in zip([80, 81, 82, 83, 84, 85, 86, 87, 88, 89, 90, 91, 92, 93, 94, 95, 96, 97, 98, 99, 100, 101, 102, 103, 104, 105, 106, 107, 108, 109, 110, 111, 112, 113, 114, 115, 116, 117, 118, 119, 120, 121, 122, 123, 125, 126, 127, 128, 129, 130, 131, 132, 133, 134, 135, 136, 137, 138, 139, 140, 141, 142, 143, 144, 145, 146, 147, 148, 149, 150, 151, 152, 154, 284, 285, 286, 287, 288, 289, 290, 291, 292, 293, 294, 295, 296, 297, 298, 299, 300, 301, 302, 303, 304, 305, 306, 307, 308, 433, 434, 435, 436, 437, 438, 464], [1.0, 1.0, 1.0, 1.0, 1.0, 1.0, 1.0, 1.0, 1.0, 1.0, 1.0, 1.0, 1.0, 1.0, 0.498, 1.0, 1.0, 1.0, 1.0, 1.0, 1.0, 1.0, 1.0, 1.0, 1.0, 1.0, 1.0, 1.0, 1.0, 1.0, 0.498, 1.0, 1.0, 1.0, 1.0, 1.0, 1.0, 1.0, 1.0, 1.0, 1.0, 1.0, 0.498, 0.498, 1.0, 1.0, 1.0, 1.0, 1.0, 1.0, 1.0, 1.0, 0.498, 1.0, 1.0, 1.0, 1.0, 1.0, 1.0, 1.0, 1.0, 1.0, 1.0, 1.0, 1.0, 1.0, 1.0, 1.0, 1.0, 1.0, 1.0, 0.498, 0.498, 1.0, 1.0, 1.0, 1.0, 1.0, 1.0, 1.0, 1.0, 1.0, 1.0, 1.0, 1.0, 1.0, 1.0, 1.0, 1.0, 1.0, 1.0, 1.0, 1.0, 1.0, 1.0, 1.0, 1.0, 1.0, 0.498, 0.498, 0.498, 0.498, 0.498, 0.498, 0.498]): _vg.add([_i], _w, 'REPLACE')
_m = ob_material.modifiers.new('Armature', 'ARMATURE')
_m.object = ob_world
_m.use_bone_envelopes = True
ob_cube.location = (0.0, 0.0, 0.0)
ob_cube.lock_rotations_4d = False
ob_cube.empty_display_type = 'ARROWS'
ob_cube.color = (0.0, 0.0, 0.0, 1.0)
ob_cube.lineart.crease_threshold = 0.0
ob_lamp.location = (4.076, 1.005, 5.904)
ob_lamp.rotation_euler = (0.6503, 0.05522, 1.866)
ob_lamp.lock_rotations_4d = False
ob_lamp.empty_display_type = 'ARROWS'
ob_lamp.color = (0.0, 0.0, 0.0, 0.0)
ob_lamp.lineart.crease_threshold = 0.0
ob_camera.location = (7.481, -6.508, 5.344)
ob_camera.rotation_euler = (1.109, 0.01082, 0.8149)
ob_camera.lock_rotations_4d = False
ob_camera.empty_display_type = 'ARROWS'
ob_camera.color = (0.0, 0.0, 0.0, 0.0)
ob_camera.display_type = 'WIRE'
ob_camera.lineart.crease_threshold = 0.0

# ---- collection membership
col_collection_1.objects.link(ob_world)
col_collection_1.objects.link(ob_material)
col_collection_1.objects.link(ob_cube)
col_collection_1.objects.link(ob_lamp)
col_collection_1.objects.link(ob_camera)

# ---- scene / render settings (as saved in the file)
scene.camera = ob_camera
scene.frame_start = 1; scene.frame_end = 250; scene.frame_set(1)
scene.render.engine = 'BLENDER_EEVEE_NEXT'
scene.render.image_settings.file_format = 'JPEG'
scene.render.image_settings.color_mode = 'RGB'
scene.render.image_settings.compression = 90
scene.render.resolution_x = 800
scene.render.resolution_y = 600
scene.render.pixel_aspect_x = 100.0
scene.render.pixel_aspect_y = 100.0
scene.render.fps = 25
scene.render.dither_intensity = 0.0
scene.render.use_compositing = False
scene.render.use_sequencer = False
scene.render.bake_margin = 2
scene.render.bake_bias = 0.0
scene.render.use_stamp_time = False
scene.render.use_stamp_date = False
scene.render.use_stamp_frame = False
scene.render.use_stamp_camera = False
scene.render.use_stamp_scene = False
scene.render.use_stamp_filename = False
scene.render.use_stamp_render_time = False
scene.render.stamp_font_size = 0
scene.cycles.use_denoising = False
scene.cycles.samples = 10
scene.cycles.sampling_pattern = 'TABULATED_SOBOL'
scene.cycles.light_sampling_threshold = 0.0
scene.cycles.use_adaptive_sampling = False
scene.cycles.use_light_tree = False
scene.cycles.blur_glossy = 0.0
scene.cycles.volume_bounces = 1
scene.cycles.pixel_filter_type = 'GAUSSIAN'
scene.cycles.sample_clamp_indirect = 0.0
scene.view_settings.view_transform = 'Raw'
bpy.context.view_layer.update()
